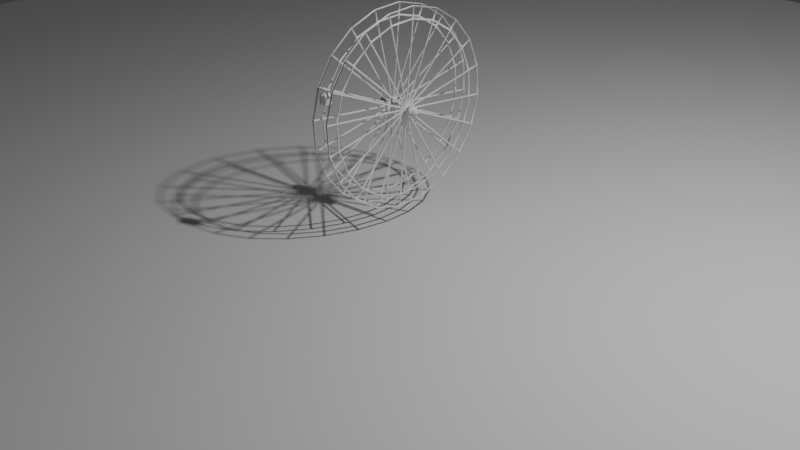 # Source: ruedaF.blend  (saved by Blender 4.1.24; exported with 4.5.12 LTS)
import bpy
from mathutils import Matrix  # noqa: F401  (used for matrix-valued properties, if any)

bpy.ops.wm.read_factory_settings(use_empty=True)
scene = bpy.context.scene
scene.name = 'Scene'

# ---- collections
col_collection = bpy.data.collections.new('Collection'); scene.collection.children.link(col_collection)

# ---- world
world_world = bpy.data.worlds.new('World'); scene.world = world_world
world_world.use_nodes = True; world_world.node_tree.nodes.clear()
_N = world_world.node_tree.nodes; _L = world_world.node_tree.links
n0 = _N.new('ShaderNodeOutputWorld'); n0.name = 'World Output'; n0.location = (300, 300)
n1 = _N.new('ShaderNodeBackground'); n1.name = 'Background'; n1.location = (10, 300)
n1.inputs[0].default_value = (0.05088, 0.05088, 0.05088, 1.0)
_L.new(n1.outputs[0], n0.inputs[0])
n0.is_active_output = True
world_world.color = (0.05088, 0.05088, 0.05088)
world_world.use_sun_shadow = False
world_world.sun_shadow_jitter_overblur = 0.0

# ---- cameras
cam_camera = bpy.data.cameras.new('Camera')
cam_camera.clip_end = 100.0
cam_camera.ortho_scale = 7.314

# ---- lights
light_light = bpy.data.lights.new('Light', 'POINT')
light_light.transmission_factor = 0.0
light_light.energy = 1000.0
light_light.shadow_soft_size = 0.1
light_light.shadow_maximum_resolution = 0.006
light_light.use_absolute_resolution = True

# ---- meshes
me_circle = bpy.data.meshes.new('Circle')
me_circle.from_pydata([(-0.01, 1.0, -7.55e-10), (0.01, 1.0, 7.55e-10), (-0.01, 0.9511, 0.309), (0.01, 0.9511, 0.309), (-0.01, 0.809, 0.5878), (0.01, 0.809, 0.5878), (-0.01, 0.5878, 0.809), (0.01, 0.5878, 0.809), (-0.01, 0.309, 0.9511), (0.01, 0.309, 0.9511), (-0.01, 0.0, 1.0), (0.01, 0.0, 1.0), (-0.01, -0.309, 0.9511), (0.01, -0.309, 0.9511), (-0.01, -0.5878, 0.809), (0.01, -0.5878, 0.809), (-0.01, -0.809, 0.5878), (0.01, -0.809, 0.5878), (-0.01, -0.9511, 0.309), (0.01, -0.9511, 0.309), (-0.01, -1.0, -7.55e-10), (0.01, -1.0, 7.55e-10), (-0.01, -0.9511, -0.309), (0.01, -0.9511, -0.309), (-0.01, -0.809, -0.5878), (0.01, -0.809, -0.5878), (-0.01, -0.5878, -0.809), (0.01, -0.5878, -0.809), (-0.01, -0.309, -0.9511), (0.01, -0.309, -0.9511), (-0.01, 0.0, -1.0), (0.01, 0.0, -1.0), (-0.01, 0.309, -0.9511), (0.01, 0.309, -0.9511), (-0.01, 0.5878, -0.809), (0.01, 0.5878, -0.809), (-0.01, 0.809, -0.5878), (0.01, 0.809, -0.5878), (-0.01, 0.9511, -0.309), (0.01, 0.9511, -0.309), (-0.01, 0.03599, 0.0117), (0.01, 0.03599, 0.0117), (-0.01, 0.03785, -7.55e-10), (0.01, 0.03785, 7.55e-10), (-0.01, 0.03062, 0.02225), (0.01, 0.03062, 0.02225), (-0.01, 0.02225, 0.03062), (0.01, 0.02225, 0.03062), (-0.01, 0.0117, 0.03599), (0.01, 0.0117, 0.03599), (-0.01, 0.0, 0.03785), (0.01, 0.0, 0.03785), (-0.01, -0.0117, 0.03599), (0.01, -0.0117, 0.03599), (-0.01, -0.02225, 0.03062), (0.01, -0.02225, 0.03062), (-0.01, -0.03062, 0.02225), (0.01, -0.03062, 0.02225), (-0.01, -0.03599, 0.0117), (0.01, -0.03599, 0.0117), (-0.01, -0.03785, -7.55e-10), (0.01, -0.03785, 7.55e-10), (-0.01, -0.03599, -0.0117), (0.01, -0.03599, -0.0117), (-0.01, -0.03062, -0.02225), (0.01, -0.03062, -0.02225), (-0.01, -0.02225, -0.03062), (0.01, -0.02225, -0.03062), (-0.01, -0.0117, -0.03599), (0.01, -0.0117, -0.03599), (-0.01, 0.0, -0.03785), (0.01, 0.0, -0.03785), (-0.01, 0.0117, -0.03599), (0.01, 0.0117, -0.03599), (-0.01, 0.02225, -0.03062), (0.01, 0.02225, -0.03062), (-0.01, 0.03062, -0.02225), (0.01, 0.03062, -0.02225), (-0.01, 0.03599, -0.0117), (0.01, 0.03599, -0.0117), (-0.01, 0.8338, 0.2709), (0.01, 0.8338, 0.2709), (-0.01, 0.8767, -7.55e-10), (0.01, 0.8767, 7.55e-10), (-0.01, 0.7093, 0.5153), (0.01, 0.7093, 0.5153), (-0.01, 0.5153, 0.7093), (0.01, 0.5153, 0.7093), (-0.01, 0.2709, 0.8338), (0.01, 0.2709, 0.8338), (-0.01, 0.0, 0.8767), (0.01, 0.0, 0.8767), (-0.01, -0.2709, 0.8338), (0.01, -0.2709, 0.8338), (-0.01, -0.5153, 0.7093), (0.01, -0.5153, 0.7093), (-0.01, -0.7093, 0.5153), (0.01, -0.7093, 0.5153), (-0.01, -0.8338, 0.2709), (0.01, -0.8338, 0.2709), (-0.01, -0.8767, -7.55e-10), (0.01, -0.8767, 7.55e-10), (-0.01, -0.8338, -0.2709), (0.01, -0.8338, -0.2709), (-0.01, -0.7093, -0.5153), (0.01, -0.7093, -0.5153), (-0.01, -0.5153, -0.7093), (0.01, -0.5153, -0.7093), (-0.01, -0.2709, -0.8338), (0.01, -0.2709, -0.8338), (-0.01, 0.0, -0.8767), (0.01, 0.0, -0.8767), (-0.01, 0.2709, -0.8338), (0.01, 0.2709, -0.8338), (-0.01, 0.5153, -0.7093), (0.01, 0.5153, -0.7093), (-0.01, 0.7093, -0.5153), (0.01, 0.7093, -0.5153), (-0.01, 0.8338, -0.2709), (0.01, 0.8338, -0.2709), (-6.468e-10, 0.02636, 0.008567), (-1.23e-09, 0.02243, 0.01629), (-1.693e-09, 0.01629, 0.02243), (-1.99e-09, 0.008567, 0.02636), (-2.093e-09, 0.0, 0.02772), (-1.99e-09, -0.008567, 0.02636), (-1.693e-09, -0.01629, 0.02243), (-1.23e-09, -0.02243, 0.01629), (-6.468e-10, -0.02636, 0.008567), (0.0, -0.02772, 0.0), (6.468e-10, -0.02636, -0.008567), (1.23e-09, -0.02243, -0.01629), (1.693e-09, -0.01629, -0.02243), (1.99e-09, -0.008567, -0.02636), (2.093e-09, 0.0, -0.02772), (1.99e-09, 0.008567, -0.02636), (1.693e-09, 0.01629, -0.02243), (1.23e-09, 0.02243, -0.01629), (6.468e-10, 0.02636, -0.008567), (0.0, 0.02772, 0.0), (-1.994e-08, 0.845, 0.2641), (-7.55e-10, 0.8853, 0.01), (-7.55e-10, 0.9883, 0.01), (-2.234e-08, 0.943, 0.2959), (-3.868e-08, 0.7221, 0.5123), (-2.137e-08, 0.8389, 0.2831), (-2.378e-08, 0.9368, 0.3149), (-4.325e-08, 0.8054, 0.5728), (-5.363e-08, 0.5284, 0.7103), (-3.99e-08, 0.7103, 0.5284), (-4.447e-08, 0.7937, 0.589), (-5.992e-08, 0.589, 0.7937), (-6.333e-08, 0.2831, 0.8389), (-5.452e-08, 0.5123, 0.7221), (-6.081e-08, 0.5728, 0.8054), (-7.073e-08, 0.3149, 0.9368), (-6.684e-08, 0.01, 0.8853), (-6.38e-08, 0.2641, 0.845), (-7.12e-08, 0.2959, 0.943), (-7.461e-08, 0.01, 0.9883), (-6.38e-08, -0.2641, 0.845), (-6.684e-08, -0.01, 0.8853), (-7.461e-08, -0.01, 0.9883), (-7.12e-08, -0.2959, 0.943), (-5.452e-08, -0.5123, 0.7221), (-6.333e-08, -0.2831, 0.8389), (-7.073e-08, -0.3149, 0.9368), (-6.081e-08, -0.5728, 0.8054), (-3.99e-08, -0.7103, 0.5284), (-5.363e-08, -0.5284, 0.7103), (-5.992e-08, -0.589, 0.7937), (-4.447e-08, -0.7937, 0.589), (-2.137e-08, -0.8389, 0.2831), (-3.868e-08, -0.7221, 0.5123), (-4.325e-08, -0.8054, 0.5728), (-2.378e-08, -0.9368, 0.3149), (-7.55e-10, -0.8853, 0.01), (-1.994e-08, -0.845, 0.2641), (-2.234e-08, -0.943, 0.2959), (-7.55e-10, -0.9883, 0.01), (1.994e-08, -0.845, -0.2641), (7.55e-10, -0.8853, -0.01), (7.55e-10, -0.9883, -0.01), (2.234e-08, -0.943, -0.2959), (3.868e-08, -0.7221, -0.5123), (2.137e-08, -0.8389, -0.2831), (2.378e-08, -0.9368, -0.3149), (4.325e-08, -0.8054, -0.5728), (5.363e-08, -0.5284, -0.7103), (3.99e-08, -0.7103, -0.5284), (4.447e-08, -0.7937, -0.589), (5.992e-08, -0.589, -0.7937), (6.333e-08, -0.2831, -0.8389), (5.452e-08, -0.5123, -0.7221), (6.081e-08, -0.5728, -0.8054), (7.073e-08, -0.3149, -0.9368), (6.684e-08, -0.01, -0.8853), (6.38e-08, -0.2641, -0.845), (7.12e-08, -0.2959, -0.943), (7.461e-08, -0.01, -0.9883), (6.38e-08, 0.2641, -0.845), (6.684e-08, 0.01, -0.8853), (7.461e-08, 0.01, -0.9883), (7.12e-08, 0.2959, -0.943), (5.452e-08, 0.5123, -0.7221), (6.333e-08, 0.2831, -0.8389), (7.073e-08, 0.3149, -0.9368), (6.081e-08, 0.5728, -0.8054), (3.99e-08, 0.7103, -0.5284), (5.363e-08, 0.5284, -0.7103), (5.992e-08, 0.589, -0.7937), (4.447e-08, 0.7937, -0.589), (2.137e-08, 0.8389, -0.2831), (3.868e-08, 0.7221, -0.5123), (4.325e-08, 0.8054, -0.5728), (2.378e-08, 0.9368, -0.3149), (7.55e-10, 0.8853, -0.01), (1.994e-08, 0.845, -0.2641), (2.234e-08, 0.943, -0.2959), (7.55e-10, 0.9883, -0.01), (-3.642e-10, 0.04721, 0.004824), (-7.55e-10, 0.04639, 0.01), (-7.55e-10, 0.865, 0.01), (-1.946e-08, 0.8258, 0.2578), (-1.448e-09, 0.04341, 0.01918), (-1.8e-09, 0.04103, 0.02385), (-2.09e-08, 0.8196, 0.2768), (-3.778e-08, 0.7057, 0.5004), (-2.39e-09, 0.03536, 0.03165), (-2.669e-09, 0.03165, 0.03536), (-3.9e-08, 0.694, 0.5165), (-5.239e-08, 0.5165, 0.694), (-3.097e-09, 0.02385, 0.04103), (-3.277e-09, 0.01918, 0.04341), (-5.328e-08, 0.5004, 0.7057), (-6.188e-08, 0.2768, 0.8196), (-3.502e-09, 0.01, 0.04639), (-3.564e-09, 0.004824, 0.04721), (-6.235e-08, 0.2578, 0.8258), (-6.531e-08, 0.01, 0.865), (-3.564e-09, -0.004824, 0.04721), (-3.502e-09, -0.01, 0.04639), (-6.531e-08, -0.01, 0.865), (-6.235e-08, -0.2578, 0.8258), (-3.277e-09, -0.01918, 0.04341), (-3.097e-09, -0.02385, 0.04103), (-6.188e-08, -0.2768, 0.8196), (-5.328e-08, -0.5004, 0.7057), (-2.669e-09, -0.03165, 0.03536), (-2.39e-09, -0.03536, 0.03165), (-5.239e-08, -0.5165, 0.694), (-3.9e-08, -0.694, 0.5165), (-1.8e-09, -0.04103, 0.02385), (-1.448e-09, -0.04341, 0.01918), (-3.778e-08, -0.7057, 0.5004), (-2.09e-08, -0.8196, 0.2768), (-7.55e-10, -0.04639, 0.01), (-3.642e-10, -0.04721, 0.004824), (-1.946e-08, -0.8258, 0.2578), (-7.55e-10, -0.865, 0.01), (3.642e-10, -0.04721, -0.004824), (7.55e-10, -0.04639, -0.01), (7.55e-10, -0.865, -0.01), (1.946e-08, -0.8258, -0.2578), (1.448e-09, -0.04341, -0.01918), (1.8e-09, -0.04103, -0.02385), (2.09e-08, -0.8196, -0.2768), (3.778e-08, -0.7057, -0.5004), (2.39e-09, -0.03536, -0.03165), (2.669e-09, -0.03165, -0.03536), (3.9e-08, -0.694, -0.5165), (5.239e-08, -0.5165, -0.694), (3.097e-09, -0.02385, -0.04103), (3.277e-09, -0.01918, -0.04341), (5.328e-08, -0.5004, -0.7057), (6.188e-08, -0.2768, -0.8196), (3.502e-09, -0.01, -0.04639), (3.564e-09, -0.004824, -0.04721), (6.235e-08, -0.2578, -0.8258), (6.531e-08, -0.01, -0.865), (3.564e-09, 0.004824, -0.04721), (3.502e-09, 0.01, -0.04639), (6.531e-08, 0.01, -0.865), (6.235e-08, 0.2578, -0.8258), (3.277e-09, 0.01918, -0.04341), (3.097e-09, 0.02385, -0.04103), (6.188e-08, 0.2768, -0.8196), (5.328e-08, 0.5004, -0.7057), (2.669e-09, 0.03165, -0.03536), (2.39e-09, 0.03536, -0.03165), (5.239e-08, 0.5165, -0.694), (3.9e-08, 0.694, -0.5165), (1.8e-09, 0.04103, -0.02385), (1.448e-09, 0.04341, -0.01918), (3.778e-08, 0.7057, -0.5004), (2.09e-08, 0.8196, -0.2768), (7.55e-10, 0.04639, -0.01), (3.642e-10, 0.04721, -0.004824), (1.946e-08, 0.8258, -0.2578), (7.55e-10, 0.865, -0.01), (-0.1994, 1.0, -7.55e-10), (-0.1794, 1.0, 7.55e-10), (-0.1994, 0.9511, 0.309), (-0.1794, 0.9511, 0.309), (-0.1994, 0.809, 0.5878), (-0.1794, 0.809, 0.5878), (-0.1994, 0.5878, 0.809), (-0.1794, 0.5878, 0.809), (-0.1994, 0.309, 0.9511), (-0.1794, 0.309, 0.9511), (-0.1994, 0.0, 1.0), (-0.1794, 0.0, 1.0), (-0.1994, -0.309, 0.9511), (-0.1794, -0.309, 0.9511), (-0.1994, -0.5878, 0.809), (-0.1794, -0.5878, 0.809), (-0.1994, -0.809, 0.5878), (-0.1794, -0.809, 0.5878), (-0.1994, -0.9511, 0.309), (-0.1794, -0.9511, 0.309), (-0.1994, -1.0, -7.55e-10), (-0.1794, -1.0, 7.55e-10), (-0.1994, -0.9511, -0.309), (-0.1794, -0.9511, -0.309), (-0.1994, -0.809, -0.5878), (-0.1794, -0.809, -0.5878), (-0.1994, -0.5878, -0.809), (-0.1794, -0.5878, -0.809), (-0.1994, -0.309, -0.9511), (-0.1794, -0.309, -0.9511), (-0.1994, 0.0, -1.0), (-0.1794, 0.0, -1.0), (-0.1994, 0.309, -0.9511), (-0.1794, 0.309, -0.9511), (-0.1994, 0.5878, -0.809), (-0.1794, 0.5878, -0.809), (-0.1994, 0.809, -0.5878), (-0.1794, 0.809, -0.5878), (-0.1994, 0.9511, -0.309), (-0.1794, 0.9511, -0.309), (-0.1994, 0.03599, 0.0117), (-0.1794, 0.03599, 0.0117), (-0.1994, 0.03785, -7.55e-10), (-0.1794, 0.03785, 7.55e-10), (-0.1994, 0.03062, 0.02225), (-0.1794, 0.03062, 0.02225), (-0.1994, 0.02225, 0.03062), (-0.1794, 0.02225, 0.03062), (-0.1994, 0.0117, 0.03599), (-0.1794, 0.0117, 0.03599), (-0.1994, 0.0, 0.03785), (-0.1794, 0.0, 0.03785), (-0.1994, -0.0117, 0.03599), (-0.1794, -0.0117, 0.03599), (-0.1994, -0.02225, 0.03062), (-0.1794, -0.02225, 0.03062), (-0.1994, -0.03062, 0.02225), (-0.1794, -0.03062, 0.02225), (-0.1994, -0.03599, 0.0117), (-0.1794, -0.03599, 0.0117), (-0.1994, -0.03785, -7.55e-10), (-0.1794, -0.03785, 7.55e-10), (-0.1994, -0.03599, -0.0117), (-0.1794, -0.03599, -0.0117), (-0.1994, -0.03062, -0.02225), (-0.1794, -0.03062, -0.02225), (-0.1994, -0.02225, -0.03062), (-0.1794, -0.02225, -0.03062), (-0.1994, -0.0117, -0.03599), (-0.1794, -0.0117, -0.03599), (-0.1994, 0.0, -0.03785), (-0.1794, 0.0, -0.03785), (-0.1994, 0.0117, -0.03599), (-0.1794, 0.0117, -0.03599), (-0.1994, 0.02225, -0.03062), (-0.1794, 0.02225, -0.03062), (-0.1994, 0.03062, -0.02225), (-0.1794, 0.03062, -0.02225), (-0.1994, 0.03599, -0.0117), (-0.1794, 0.03599, -0.0117), (-0.1994, 0.8338, 0.2709), (-0.1794, 0.8338, 0.2709), (-0.1994, 0.8767, -7.55e-10), (-0.1794, 0.8767, 7.55e-10), (-0.1994, 0.7093, 0.5153), (-0.1794, 0.7093, 0.5153), (-0.1994, 0.5153, 0.7093), (-0.1794, 0.5153, 0.7093), (-0.1994, 0.2709, 0.8338), (-0.1794, 0.2709, 0.8338), (-0.1994, 0.0, 0.8767), (-0.1794, 0.0, 0.8767), (-0.1994, -0.2709, 0.8338), (-0.1794, -0.2709, 0.8338), (-0.1994, -0.5153, 0.7093), (-0.1794, -0.5153, 0.7093), (-0.1994, -0.7093, 0.5153), (-0.1794, -0.7093, 0.5153), (-0.1994, -0.8338, 0.2709), (-0.1794, -0.8338, 0.2709), (-0.1994, -0.8767, -7.55e-10), (-0.1794, -0.8767, 7.55e-10), (-0.1994, -0.8338, -0.2709), (-0.1794, -0.8338, -0.2709), (-0.1994, -0.7093, -0.5153), (-0.1794, -0.7093, -0.5153), (-0.1994, -0.5153, -0.7093), (-0.1794, -0.5153, -0.7093), (-0.1994, -0.2709, -0.8338), (-0.1794, -0.2709, -0.8338), (-0.1994, 0.0, -0.8767), (-0.1794, 0.0, -0.8767), (-0.1994, 0.2709, -0.8338), (-0.1794, 0.2709, -0.8338), (-0.1994, 0.5153, -0.7093), (-0.1794, 0.5153, -0.7093), (-0.1994, 0.7093, -0.5153), (-0.1794, 0.7093, -0.5153), (-0.1994, 0.8338, -0.2709), (-0.1794, 0.8338, -0.2709), (-0.1894, 0.02636, 0.008567), (-0.1894, 0.02243, 0.01629), (-0.1894, 0.01629, 0.02243), (-0.1894, 0.008567, 0.02636), (-0.1894, 0.0, 0.02772), (-0.1894, -0.008567, 0.02636), (-0.1894, -0.01629, 0.02243), (-0.1894, -0.02243, 0.01629), (-0.1894, -0.02636, 0.008567), (-0.1894, -0.02772, 0.0), (-0.1894, -0.02636, -0.008567), (-0.1894, -0.02243, -0.01629), (-0.1894, -0.01629, -0.02243), (-0.1894, -0.008567, -0.02636), (-0.1894, 0.0, -0.02772), (-0.1894, 0.008567, -0.02636), (-0.1894, 0.01629, -0.02243), (-0.1894, 0.02243, -0.01629), (-0.1894, 0.02636, -0.008567), (-0.1894, 0.02772, 0.0), (-0.1894, 0.845, 0.2641), (-0.1894, 0.8853, 0.01), (-0.1894, 0.9883, 0.01), (-0.1894, 0.943, 0.2959), (-0.1894, 0.7221, 0.5123), (-0.1894, 0.8389, 0.2831), (-0.1894, 0.9368, 0.3149), (-0.1894, 0.8054, 0.5728), (-0.1894, 0.5284, 0.7103), (-0.1894, 0.7103, 0.5284), (-0.1894, 0.7937, 0.589), (-0.1894, 0.589, 0.7937), (-0.1894, 0.2831, 0.8389), (-0.1894, 0.5123, 0.7221), (-0.1894, 0.5728, 0.8054), (-0.1894, 0.3149, 0.9368), (-0.1894, 0.01, 0.8853), (-0.1894, 0.2641, 0.845), (-0.1894, 0.2959, 0.943), (-0.1894, 0.01, 0.9883), (-0.1894, -0.2641, 0.845), (-0.1894, -0.01, 0.8853), (-0.1894, -0.01, 0.9883), (-0.1894, -0.2959, 0.943), (-0.1894, -0.5123, 0.7221), (-0.1894, -0.2831, 0.8389), (-0.1894, -0.3149, 0.9368), (-0.1894, -0.5728, 0.8054), (-0.1894, -0.7103, 0.5284), (-0.1894, -0.5284, 0.7103), (-0.1894, -0.589, 0.7937), (-0.1894, -0.7937, 0.589), (-0.1894, -0.8389, 0.2831), (-0.1894, -0.7221, 0.5123), (-0.1894, -0.8054, 0.5728), (-0.1894, -0.9368, 0.3149), (-0.1894, -0.8853, 0.01), (-0.1894, -0.845, 0.2641), (-0.1894, -0.943, 0.2959), (-0.1894, -0.9883, 0.01), (-0.1894, -0.845, -0.2641), (-0.1894, -0.8853, -0.01), (-0.1894, -0.9883, -0.01), (-0.1894, -0.943, -0.2959), (-0.1894, -0.7221, -0.5123), (-0.1894, -0.8389, -0.2831), (-0.1894, -0.9368, -0.3149), (-0.1894, -0.8054, -0.5728), (-0.1894, -0.5284, -0.7103), (-0.1894, -0.7103, -0.5284), (-0.1894, -0.7937, -0.589), (-0.1894, -0.589, -0.7937), (-0.1894, -0.2831, -0.8389), (-0.1894, -0.5123, -0.7221), (-0.1894, -0.5728, -0.8054), (-0.1894, -0.3149, -0.9368), (-0.1894, -0.01, -0.8853), (-0.1894, -0.2641, -0.845), (-0.1894, -0.2959, -0.943), (-0.1894, -0.01, -0.9883), (-0.1894, 0.2641, -0.845), (-0.1894, 0.01, -0.8853), (-0.1894, 0.01, -0.9883), (-0.1894, 0.2959, -0.943), (-0.1894, 0.5123, -0.7221), (-0.1894, 0.2831, -0.8389), (-0.1894, 0.3149, -0.9368), (-0.1894, 0.5728, -0.8054), (-0.1894, 0.7103, -0.5284), (-0.1894, 0.5284, -0.7103), (-0.1894, 0.589, -0.7937), (-0.1894, 0.7937, -0.589), (-0.1894, 0.8389, -0.2831), (-0.1894, 0.7221, -0.5123), (-0.1894, 0.8054, -0.5728), (-0.1894, 0.9368, -0.3149), (-0.1894, 0.8853, -0.01), (-0.1894, 0.845, -0.2641), (-0.1894, 0.943, -0.2959), (-0.1894, 0.9883, -0.01), (-0.1894, 0.04721, 0.004824), (-0.1894, 0.04639, 0.01), (-0.1894, 0.865, 0.01), (-0.1894, 0.8258, 0.2578), (-0.1894, 0.04341, 0.01918), (-0.1894, 0.04103, 0.02385), (-0.1894, 0.8196, 0.2768), (-0.1894, 0.7057, 0.5004), (-0.1894, 0.03536, 0.03165), (-0.1894, 0.03165, 0.03536), (-0.1894, 0.694, 0.5165), (-0.1894, 0.5165, 0.694), (-0.1894, 0.02385, 0.04103), (-0.1894, 0.01918, 0.04341), (-0.1894, 0.5004, 0.7057), (-0.1894, 0.2768, 0.8196), (-0.1894, 0.01, 0.04639), (-0.1894, 0.004824, 0.04721), (-0.1894, 0.2578, 0.8258), (-0.1894, 0.01, 0.865), (-0.1894, -0.004824, 0.04721), (-0.1894, -0.01, 0.04639), (-0.1894, -0.01, 0.865), (-0.1894, -0.2578, 0.8258), (-0.1894, -0.01918, 0.04341), (-0.1894, -0.02385, 0.04103), (-0.1894, -0.2768, 0.8196), (-0.1894, -0.5004, 0.7057), (-0.1894, -0.03165, 0.03536), (-0.1894, -0.03536, 0.03165), (-0.1894, -0.5165, 0.694), (-0.1894, -0.694, 0.5165), (-0.1894, -0.04103, 0.02385), (-0.1894, -0.04341, 0.01918), (-0.1894, -0.7057, 0.5004), (-0.1894, -0.8196, 0.2768), (-0.1894, -0.04639, 0.01), (-0.1894, -0.04721, 0.004824), (-0.1894, -0.8258, 0.2578), (-0.1894, -0.865, 0.01), (-0.1894, -0.04721, -0.004824), (-0.1894, -0.04639, -0.01), (-0.1894, -0.865, -0.01), (-0.1894, -0.8258, -0.2578), (-0.1894, -0.04341, -0.01918), (-0.1894, -0.04103, -0.02385), (-0.1894, -0.8196, -0.2768), (-0.1894, -0.7057, -0.5004), (-0.1894, -0.03536, -0.03165), (-0.1894, -0.03165, -0.03536), (-0.1894, -0.694, -0.5165), (-0.1894, -0.5165, -0.694), (-0.1894, -0.02385, -0.04103), (-0.1894, -0.01918, -0.04341), (-0.1894, -0.5004, -0.7057), (-0.1894, -0.2768, -0.8196), (-0.1894, -0.01, -0.04639), (-0.1894, -0.004824, -0.04721), (-0.1894, -0.2578, -0.8258), (-0.1894, -0.01, -0.865), (-0.1894, 0.004824, -0.04721), (-0.1894, 0.01, -0.04639), (-0.1894, 0.01, -0.865), (-0.1894, 0.2578, -0.8258), (-0.1894, 0.01918, -0.04341), (-0.1894, 0.02385, -0.04103), (-0.1894, 0.2768, -0.8196), (-0.1894, 0.5004, -0.7057), (-0.1894, 0.03165, -0.03536), (-0.1894, 0.03536, -0.03165), (-0.1894, 0.5165, -0.694), (-0.1894, 0.694, -0.5165), (-0.1894, 0.04103, -0.02385), (-0.1894, 0.04341, -0.01918), (-0.1894, 0.7057, -0.5004), (-0.1894, 0.8196, -0.2768), (-0.1894, 0.04639, -0.01), (-0.1894, 0.04721, -0.004824), (-0.1894, 0.8258, -0.2578), (-0.1894, 0.865, -0.01), (0.1394, -0.03287, 2.481e-09), (-0.3424, -0.03287, -2.481e-09), (0.1394, -0.03037, 0.01258), (-0.3424, -0.03037, 0.01258), (0.1394, -0.02324, 0.02324), (-0.3424, -0.02324, 0.02324), (0.1394, -0.01258, 0.03037), (-0.3424, -0.01258, 0.03037), (0.1394, 0.0, 0.03287), (-0.3424, 0.0, 0.03287), (0.1394, 0.01258, 0.03037), (-0.3424, 0.01258, 0.03037), (0.1394, 0.02324, 0.02324), (-0.3424, 0.02324, 0.02324), (0.1394, 0.03037, 0.01258), (-0.3424, 0.03037, 0.01258), (0.1394, 0.03287, 2.481e-09), (-0.3424, 0.03287, -2.481e-09), (0.1394, 0.03037, -0.01258), (-0.3424, 0.03037, -0.01258), (0.1394, 0.02324, -0.02324), (-0.3424, 0.02324, -0.02324), (0.1394, 0.01258, -0.03037), (-0.3424, 0.01258, -0.03037), (0.1394, 0.0, -0.03287), (-0.3424, 0.0, -0.03287), (0.1394, -0.01258, -0.03037), (-0.3424, -0.01258, -0.03037), (0.1394, -0.02324, -0.02324), (-0.3424, -0.02324, -0.02324), (0.1394, -0.03037, -0.01258), (-0.3424, -0.03037, -0.01258), (-0.2939, 0.05155, -3.892e-09), (-0.2431, 0.05155, 3.892e-09), (-0.2939, 0.04762, -0.01973), (-0.2431, 0.04762, -0.01973), (-0.2939, 0.03645, -0.03645), (-0.2431, 0.03645, -0.03645), (-0.2939, 0.01973, -0.04762), (-0.2431, 0.01973, -0.04762), (-0.2939, 0.0, -0.05155), (-0.2431, 0.0, -0.05155), (-0.2939, -0.01973, -0.04762), (-0.2431, -0.01973, -0.04762), (-0.2939, -0.03645, -0.03645), (-0.2431, -0.03645, -0.03645), (-0.2939, -0.04762, -0.01973), (-0.2431, -0.04762, -0.01973), (-0.2939, -0.05155, -3.892e-09), (-0.2431, -0.05155, 3.892e-09), (-0.2939, -0.04762, 0.01973), (-0.2431, -0.04762, 0.01973), (-0.2939, -0.03645, 0.03645), (-0.2431, -0.03645, 0.03645), (-0.2939, -0.01973, 0.04762), (-0.2431, -0.01973, 0.04762), (-0.2939, 0.0, 0.05155), (-0.2431, 0.0, 0.05155), (-0.2939, 0.01973, 0.04762), (-0.2431, 0.01973, 0.04762), (-0.2939, 0.03645, 0.03645), (-0.2431, 0.03645, 0.03645), (-0.2939, 0.04762, 0.01973), (-0.2431, 0.04762, 0.01973), (0.04942, 0.05155, -3.892e-09), (0.1002, 0.05155, 3.892e-09), (0.04942, 0.04762, -0.01973), (0.1002, 0.04762, -0.01973), (0.04942, 0.03645, -0.03645), (0.1002, 0.03645, -0.03645), (0.04942, 0.01973, -0.04762), (0.1002, 0.01973, -0.04762), (0.04942, 0.0, -0.05155), (0.1002, 0.0, -0.05155), (0.04942, -0.01973, -0.04762), (0.1002, -0.01973, -0.04762), (0.04942, -0.03645, -0.03645), (0.1002, -0.03645, -0.03645), (0.04942, -0.04762, -0.01973), (0.1002, -0.04762, -0.01973), (0.04942, -0.05155, -3.892e-09), (0.1002, -0.05155, 3.892e-09), (0.04942, -0.04762, 0.01973), (0.1002, -0.04762, 0.01973), (0.04942, -0.03645, 0.03645), (0.1002, -0.03645, 0.03645), (0.04942, -0.01973, 0.04762), (0.1002, -0.01973, 0.04762), (0.04942, 0.0, 0.05155), (0.1002, 0.0, 0.05155), (0.04942, 0.01973, 0.04762), (0.1002, 0.01973, 0.04762), (0.04942, 0.03645, 0.03645), (0.1002, 0.03645, 0.03645), (0.04942, 0.04762, 0.01973), (0.1002, 0.04762, 0.01973)], [], [(120, 121, 44, 40), (121, 120, 41, 45), (121, 122, 46, 44), (122, 121, 45, 47), (122, 123, 48, 46), (123, 122, 47, 49), (123, 124, 50, 48), (124, 123, 49, 51), (124, 125, 52, 50), (125, 124, 51, 53), (125, 126, 54, 52), (126, 125, 53, 55), (126, 127, 56, 54), (127, 126, 55, 57), (127, 128, 58, 56), (128, 127, 57, 59), (128, 129, 60, 58), (129, 128, 59, 61), (129, 130, 62, 60), (130, 129, 61, 63), (130, 131, 64, 62), (131, 130, 63, 65), (131, 132, 66, 64), (132, 131, 65, 67), (132, 133, 68, 66), (133, 132, 67, 69), (133, 134, 70, 68), (134, 133, 69, 71), (134, 135, 72, 70), (135, 134, 71, 73), (135, 136, 74, 72), (136, 135, 73, 75), (136, 137, 76, 74), (137, 136, 75, 77), (137, 138, 78, 76), (138, 137, 77, 79), (138, 139, 42, 78), (139, 138, 79, 43), (139, 120, 40, 42), (120, 139, 43, 41), (140, 141, 82, 80), (141, 140, 81, 83), (141, 142, 0, 82), (142, 141, 83, 1), (142, 143, 2, 0), (143, 142, 1, 3), (143, 140, 80, 2), (140, 143, 3, 81), (144, 145, 80, 84), (145, 144, 85, 81), (145, 146, 2, 80), (146, 145, 81, 3), (146, 147, 4, 2), (147, 146, 3, 5), (147, 144, 84, 4), (144, 147, 5, 85), (148, 149, 84, 86), (149, 148, 87, 85), (149, 150, 4, 84), (150, 149, 85, 5), (150, 151, 6, 4), (151, 150, 5, 7), (151, 148, 86, 6), (148, 151, 7, 87), (152, 153, 86, 88), (153, 152, 89, 87), (153, 154, 6, 86), (154, 153, 87, 7), (154, 155, 8, 6), (155, 154, 7, 9), (155, 152, 88, 8), (152, 155, 9, 89), (156, 157, 88, 90), (157, 156, 91, 89), (157, 158, 8, 88), (158, 157, 89, 9), (158, 159, 10, 8), (159, 158, 9, 11), (159, 156, 90, 10), (156, 159, 11, 91), (160, 161, 90, 92), (161, 160, 93, 91), (161, 162, 10, 90), (162, 161, 91, 11), (162, 163, 12, 10), (163, 162, 11, 13), (163, 160, 92, 12), (160, 163, 13, 93), (164, 165, 92, 94), (165, 164, 95, 93), (165, 166, 12, 92), (166, 165, 93, 13), (166, 167, 14, 12), (167, 166, 13, 15), (167, 164, 94, 14), (164, 167, 15, 95), (168, 169, 94, 96), (169, 168, 97, 95), (169, 170, 14, 94), (170, 169, 95, 15), (170, 171, 16, 14), (171, 170, 15, 17), (171, 168, 96, 16), (168, 171, 17, 97), (172, 173, 96, 98), (173, 172, 99, 97), (173, 174, 16, 96), (174, 173, 97, 17), (174, 175, 18, 16), (175, 174, 17, 19), (175, 172, 98, 18), (172, 175, 19, 99), (176, 177, 98, 100), (177, 176, 101, 99), (177, 178, 18, 98), (178, 177, 99, 19), (178, 179, 20, 18), (179, 178, 19, 21), (179, 176, 100, 20), (176, 179, 21, 101), (180, 181, 100, 102), (181, 180, 103, 101), (181, 182, 20, 100), (182, 181, 101, 21), (182, 183, 22, 20), (183, 182, 21, 23), (183, 180, 102, 22), (180, 183, 23, 103), (184, 185, 102, 104), (185, 184, 105, 103), (185, 186, 22, 102), (186, 185, 103, 23), (186, 187, 24, 22), (187, 186, 23, 25), (187, 184, 104, 24), (184, 187, 25, 105), (188, 189, 104, 106), (189, 188, 107, 105), (189, 190, 24, 104), (190, 189, 105, 25), (190, 191, 26, 24), (191, 190, 25, 27), (191, 188, 106, 26), (188, 191, 27, 107), (192, 193, 106, 108), (193, 192, 109, 107), (193, 194, 26, 106), (194, 193, 107, 27), (194, 195, 28, 26), (195, 194, 27, 29), (195, 192, 108, 28), (192, 195, 29, 109), (196, 197, 108, 110), (197, 196, 111, 109), (197, 198, 28, 108), (198, 197, 109, 29), (198, 199, 30, 28), (199, 198, 29, 31), (199, 196, 110, 30), (196, 199, 31, 111), (200, 201, 110, 112), (201, 200, 113, 111), (201, 202, 30, 110), (202, 201, 111, 31), (202, 203, 32, 30), (203, 202, 31, 33), (203, 200, 112, 32), (200, 203, 33, 113), (204, 205, 112, 114), (205, 204, 115, 113), (205, 206, 32, 112), (206, 205, 113, 33), (206, 207, 34, 32), (207, 206, 33, 35), (207, 204, 114, 34), (204, 207, 35, 115), (208, 209, 114, 116), (209, 208, 117, 115), (209, 210, 34, 114), (210, 209, 115, 35), (210, 211, 36, 34), (211, 210, 35, 37), (211, 208, 116, 36), (208, 211, 37, 117), (212, 213, 116, 118), (213, 212, 119, 117), (213, 214, 36, 116), (214, 213, 117, 37), (214, 215, 38, 36), (215, 214, 37, 39), (215, 212, 118, 38), (212, 215, 39, 119), (216, 217, 118, 82), (217, 216, 83, 119), (217, 218, 38, 118), (218, 217, 119, 39), (218, 219, 0, 38), (219, 218, 39, 1), (219, 216, 82, 0), (216, 219, 1, 83), (220, 221, 42, 40), (221, 220, 41, 43), (221, 222, 82, 42), (222, 221, 43, 83), (222, 223, 80, 82), (223, 222, 83, 81), (223, 220, 40, 80), (220, 223, 81, 41), (224, 225, 40, 44), (225, 224, 45, 41), (225, 226, 80, 40), (226, 225, 41, 81), (226, 227, 84, 80), (227, 226, 81, 85), (227, 224, 44, 84), (224, 227, 85, 45), (228, 229, 44, 46), (229, 228, 47, 45), (229, 230, 84, 44), (230, 229, 45, 85), (230, 231, 86, 84), (231, 230, 85, 87), (231, 228, 46, 86), (228, 231, 87, 47), (232, 233, 46, 48), (233, 232, 49, 47), (233, 234, 86, 46), (234, 233, 47, 87), (234, 235, 88, 86), (235, 234, 87, 89), (235, 232, 48, 88), (232, 235, 89, 49), (236, 237, 48, 50), (237, 236, 51, 49), (237, 238, 88, 48), (238, 237, 49, 89), (238, 239, 90, 88), (239, 238, 89, 91), (239, 236, 50, 90), (236, 239, 91, 51), (240, 241, 50, 52), (241, 240, 53, 51), (241, 242, 90, 50), (242, 241, 51, 91), (242, 243, 92, 90), (243, 242, 91, 93), (243, 240, 52, 92), (240, 243, 93, 53), (244, 245, 52, 54), (245, 244, 55, 53), (245, 246, 92, 52), (246, 245, 53, 93), (246, 247, 94, 92), (247, 246, 93, 95), (247, 244, 54, 94), (244, 247, 95, 55), (248, 249, 54, 56), (249, 248, 57, 55), (249, 250, 94, 54), (250, 249, 55, 95), (250, 251, 96, 94), (251, 250, 95, 97), (251, 248, 56, 96), (248, 251, 97, 57), (252, 253, 56, 58), (253, 252, 59, 57), (253, 254, 96, 56), (254, 253, 57, 97), (254, 255, 98, 96), (255, 254, 97, 99), (255, 252, 58, 98), (252, 255, 99, 59), (256, 257, 58, 60), (257, 256, 61, 59), (257, 258, 98, 58), (258, 257, 59, 99), (258, 259, 100, 98), (259, 258, 99, 101), (259, 256, 60, 100), (256, 259, 101, 61), (260, 261, 60, 62), (261, 260, 63, 61), (261, 262, 100, 60), (262, 261, 61, 101), (262, 263, 102, 100), (263, 262, 101, 103), (263, 260, 62, 102), (260, 263, 103, 63), (264, 265, 62, 64), (265, 264, 65, 63), (265, 266, 102, 62), (266, 265, 63, 103), (266, 267, 104, 102), (267, 266, 103, 105), (267, 264, 64, 104), (264, 267, 105, 65), (268, 269, 64, 66), (269, 268, 67, 65), (269, 270, 104, 64), (270, 269, 65, 105), (270, 271, 106, 104), (271, 270, 105, 107), (271, 268, 66, 106), (268, 271, 107, 67), (272, 273, 66, 68), (273, 272, 69, 67), (273, 274, 106, 66), (274, 273, 67, 107), (274, 275, 108, 106), (275, 274, 107, 109), (275, 272, 68, 108), (272, 275, 109, 69), (276, 277, 68, 70), (277, 276, 71, 69), (277, 278, 108, 68), (278, 277, 69, 109), (278, 279, 110, 108), (279, 278, 109, 111), (279, 276, 70, 110), (276, 279, 111, 71), (280, 281, 70, 72), (281, 280, 73, 71), (281, 282, 110, 70), (282, 281, 71, 111), (282, 283, 112, 110), (283, 282, 111, 113), (283, 280, 72, 112), (280, 283, 113, 73), (284, 285, 72, 74), (285, 284, 75, 73), (285, 286, 112, 72), (286, 285, 73, 113), (286, 287, 114, 112), (287, 286, 113, 115), (287, 284, 74, 114), (284, 287, 115, 75), (288, 289, 74, 76), (289, 288, 77, 75), (289, 290, 114, 74), (290, 289, 75, 115), (290, 291, 116, 114), (291, 290, 115, 117), (291, 288, 76, 116), (288, 291, 117, 77), (292, 293, 76, 78), (293, 292, 79, 77), (293, 294, 116, 76), (294, 293, 77, 117), (294, 295, 118, 116), (295, 294, 117, 119), (295, 292, 78, 118), (292, 295, 119, 79), (296, 297, 78, 42), (297, 296, 43, 79), (297, 298, 118, 78), (298, 297, 79, 119), (298, 299, 82, 118), (299, 298, 119, 83), (299, 296, 42, 82), (296, 299, 83, 43), (420, 421, 344, 340), (421, 420, 341, 345), (421, 422, 346, 344), (422, 421, 345, 347), (422, 423, 348, 346), (423, 422, 347, 349), (423, 424, 350, 348), (424, 423, 349, 351), (424, 425, 352, 350), (425, 424, 351, 353), (425, 426, 354, 352), (426, 425, 353, 355), (426, 427, 356, 354), (427, 426, 355, 357), (427, 428, 358, 356), (428, 427, 357, 359), (428, 429, 360, 358), (429, 428, 359, 361), (429, 430, 362, 360), (430, 429, 361, 363), (430, 431, 364, 362), (431, 430, 363, 365), (431, 432, 366, 364), (432, 431, 365, 367), (432, 433, 368, 366), (433, 432, 367, 369), (433, 434, 370, 368), (434, 433, 369, 371), (434, 435, 372, 370), (435, 434, 371, 373), (435, 436, 374, 372), (436, 435, 373, 375), (436, 437, 376, 374), (437, 436, 375, 377), (437, 438, 378, 376), (438, 437, 377, 379), (438, 439, 342, 378), (439, 438, 379, 343), (439, 420, 340, 342), (420, 439, 343, 341), (440, 441, 382, 380), (441, 440, 381, 383), (441, 442, 300, 382), (442, 441, 383, 301), (442, 443, 302, 300), (443, 442, 301, 303), (443, 440, 380, 302), (440, 443, 303, 381), (444, 445, 380, 384), (445, 444, 385, 381), (445, 446, 302, 380), (446, 445, 381, 303), (446, 447, 304, 302), (447, 446, 303, 305), (447, 444, 384, 304), (444, 447, 305, 385), (448, 449, 384, 386), (449, 448, 387, 385), (449, 450, 304, 384), (450, 449, 385, 305), (450, 451, 306, 304), (451, 450, 305, 307), (451, 448, 386, 306), (448, 451, 307, 387), (452, 453, 386, 388), (453, 452, 389, 387), (453, 454, 306, 386), (454, 453, 387, 307), (454, 455, 308, 306), (455, 454, 307, 309), (455, 452, 388, 308), (452, 455, 309, 389), (456, 457, 388, 390), (457, 456, 391, 389), (457, 458, 308, 388), (458, 457, 389, 309), (458, 459, 310, 308), (459, 458, 309, 311), (459, 456, 390, 310), (456, 459, 311, 391), (460, 461, 390, 392), (461, 460, 393, 391), (461, 462, 310, 390), (462, 461, 391, 311), (462, 463, 312, 310), (463, 462, 311, 313), (463, 460, 392, 312), (460, 463, 313, 393), (464, 465, 392, 394), (465, 464, 395, 393), (465, 466, 312, 392), (466, 465, 393, 313), (466, 467, 314, 312), (467, 466, 313, 315), (467, 464, 394, 314), (464, 467, 315, 395), (468, 469, 394, 396), (469, 468, 397, 395), (469, 470, 314, 394), (470, 469, 395, 315), (470, 471, 316, 314), (471, 470, 315, 317), (471, 468, 396, 316), (468, 471, 317, 397), (472, 473, 396, 398), (473, 472, 399, 397), (473, 474, 316, 396), (474, 473, 397, 317), (474, 475, 318, 316), (475, 474, 317, 319), (475, 472, 398, 318), (472, 475, 319, 399), (476, 477, 398, 400), (477, 476, 401, 399), (477, 478, 318, 398), (478, 477, 399, 319), (478, 479, 320, 318), (479, 478, 319, 321), (479, 476, 400, 320), (476, 479, 321, 401), (480, 481, 400, 402), (481, 480, 403, 401), (481, 482, 320, 400), (482, 481, 401, 321), (482, 483, 322, 320), (483, 482, 321, 323), (483, 480, 402, 322), (480, 483, 323, 403), (484, 485, 402, 404), (485, 484, 405, 403), (485, 486, 322, 402), (486, 485, 403, 323), (486, 487, 324, 322), (487, 486, 323, 325), (487, 484, 404, 324), (484, 487, 325, 405), (488, 489, 404, 406), (489, 488, 407, 405), (489, 490, 324, 404), (490, 489, 405, 325), (490, 491, 326, 324), (491, 490, 325, 327), (491, 488, 406, 326), (488, 491, 327, 407), (492, 493, 406, 408), (493, 492, 409, 407), (493, 494, 326, 406), (494, 493, 407, 327), (494, 495, 328, 326), (495, 494, 327, 329), (495, 492, 408, 328), (492, 495, 329, 409), (496, 497, 408, 410), (497, 496, 411, 409), (497, 498, 328, 408), (498, 497, 409, 329), (498, 499, 330, 328), (499, 498, 329, 331), (499, 496, 410, 330), (496, 499, 331, 411), (500, 501, 410, 412), (501, 500, 413, 411), (501, 502, 330, 410), (502, 501, 411, 331), (502, 503, 332, 330), (503, 502, 331, 333), (503, 500, 412, 332), (500, 503, 333, 413), (504, 505, 412, 414), (505, 504, 415, 413), (505, 506, 332, 412), (506, 505, 413, 333), (506, 507, 334, 332), (507, 506, 333, 335), (507, 504, 414, 334), (504, 507, 335, 415), (508, 509, 414, 416), (509, 508, 417, 415), (509, 510, 334, 414), (510, 509, 415, 335), (510, 511, 336, 334), (511, 510, 335, 337), (511, 508, 416, 336), (508, 511, 337, 417), (512, 513, 416, 418), (513, 512, 419, 417), (513, 514, 336, 416), (514, 513, 417, 337), (514, 515, 338, 336), (515, 514, 337, 339), (515, 512, 418, 338), (512, 515, 339, 419), (516, 517, 418, 382), (517, 516, 383, 419), (517, 518, 338, 418), (518, 517, 419, 339), (518, 519, 300, 338), (519, 518, 339, 301), (519, 516, 382, 300), (516, 519, 301, 383), (520, 521, 342, 340), (521, 520, 341, 343), (521, 522, 382, 342), (522, 521, 343, 383), (522, 523, 380, 382), (523, 522, 383, 381), (523, 520, 340, 380), (520, 523, 381, 341), (524, 525, 340, 344), (525, 524, 345, 341), (525, 526, 380, 340), (526, 525, 341, 381), (526, 527, 384, 380), (527, 526, 381, 385), (527, 524, 344, 384), (524, 527, 385, 345), (528, 529, 344, 346), (529, 528, 347, 345), (529, 530, 384, 344), (530, 529, 345, 385), (530, 531, 386, 384), (531, 530, 385, 387), (531, 528, 346, 386), (528, 531, 387, 347), (532, 533, 346, 348), (533, 532, 349, 347), (533, 534, 386, 346), (534, 533, 347, 387), (534, 535, 388, 386), (535, 534, 387, 389), (535, 532, 348, 388), (532, 535, 389, 349), (536, 537, 348, 350), (537, 536, 351, 349), (537, 538, 388, 348), (538, 537, 349, 389), (538, 539, 390, 388), (539, 538, 389, 391), (539, 536, 350, 390), (536, 539, 391, 351), (540, 541, 350, 352), (541, 540, 353, 351), (541, 542, 390, 350), (542, 541, 351, 391), (542, 543, 392, 390), (543, 542, 391, 393), (543, 540, 352, 392), (540, 543, 393, 353), (544, 545, 352, 354), (545, 544, 355, 353), (545, 546, 392, 352), (546, 545, 353, 393), (546, 547, 394, 392), (547, 546, 393, 395), (547, 544, 354, 394), (544, 547, 395, 355), (548, 549, 354, 356), (549, 548, 357, 355), (549, 550, 394, 354), (550, 549, 355, 395), (550, 551, 396, 394), (551, 550, 395, 397), (551, 548, 356, 396), (548, 551, 397, 357), (552, 553, 356, 358), (553, 552, 359, 357), (553, 554, 396, 356), (554, 553, 357, 397), (554, 555, 398, 396), (555, 554, 397, 399), (555, 552, 358, 398), (552, 555, 399, 359), (556, 557, 358, 360), (557, 556, 361, 359), (557, 558, 398, 358), (558, 557, 359, 399), (558, 559, 400, 398), (559, 558, 399, 401), (559, 556, 360, 400), (556, 559, 401, 361), (560, 561, 360, 362), (561, 560, 363, 361), (561, 562, 400, 360), (562, 561, 361, 401), (562, 563, 402, 400), (563, 562, 401, 403), (563, 560, 362, 402), (560, 563, 403, 363), (564, 565, 362, 364), (565, 564, 365, 363), (565, 566, 402, 362), (566, 565, 363, 403), (566, 567, 404, 402), (567, 566, 403, 405), (567, 564, 364, 404), (564, 567, 405, 365), (568, 569, 364, 366), (569, 568, 367, 365), (569, 570, 404, 364), (570, 569, 365, 405), (570, 571, 406, 404), (571, 570, 405, 407), (571, 568, 366, 406), (568, 571, 407, 367), (572, 573, 366, 368), (573, 572, 369, 367), (573, 574, 406, 366), (574, 573, 367, 407), (574, 575, 408, 406), (575, 574, 407, 409), (575, 572, 368, 408), (572, 575, 409, 369), (576, 577, 368, 370), (577, 576, 371, 369), (577, 578, 408, 368), (578, 577, 369, 409), (578, 579, 410, 408), (579, 578, 409, 411), (579, 576, 370, 410), (576, 579, 411, 371), (580, 581, 370, 372), (581, 580, 373, 371), (581, 582, 410, 370), (582, 581, 371, 411), (582, 583, 412, 410), (583, 582, 411, 413), (583, 580, 372, 412), (580, 583, 413, 373), (584, 585, 372, 374), (585, 584, 375, 373), (585, 586, 412, 372), (586, 585, 373, 413), (586, 587, 414, 412), (587, 586, 413, 415), (587, 584, 374, 414), (584, 587, 415, 375), (588, 589, 374, 376), (589, 588, 377, 375), (589, 590, 414, 374), (590, 589, 375, 415), (590, 591, 416, 414), (591, 590, 415, 417), (591, 588, 376, 416), (588, 591, 417, 377), (592, 593, 376, 378), (593, 592, 379, 377), (593, 594, 416, 376), (594, 593, 377, 417), (594, 595, 418, 416), (595, 594, 417, 419), (595, 592, 378, 418), (592, 595, 419, 379), (596, 597, 378, 342), (597, 596, 343, 379), (597, 598, 418, 378), (598, 597, 379, 419), (598, 599, 382, 418), (599, 598, 419, 383), (599, 596, 342, 382), (596, 599, 383, 343), (600, 601, 603, 602), (602, 603, 605, 604), (604, 605, 607, 606), (606, 607, 609, 608), (608, 609, 611, 610), (610, 611, 613, 612), (612, 613, 615, 614), (614, 615, 617, 616), (616, 617, 619, 618), (618, 619, 621, 620), (620, 621, 623, 622), (622, 623, 625, 624), (624, 625, 627, 626), (626, 627, 629, 628), (603, 601, 631, 629, 627, 625, 623, 621, 619, 617, 615, 613, 611, 609, 607, 605), (628, 629, 631, 630), (630, 631, 601, 600), (600, 602, 604, 606, 608, 610, 612, 614, 616, 618, 620, 622, 624, 626, 628, 630), (632, 633, 635, 634), (634, 635, 637, 636), (636, 637, 639, 638), (638, 639, 641, 640), (640, 641, 643, 642), (642, 643, 645, 644), (644, 645, 647, 646), (646, 647, 649, 648), (648, 649, 651, 650), (650, 651, 653, 652), (652, 653, 655, 654), (654, 655, 657, 656), (656, 657, 659, 658), (658, 659, 661, 660), (635, 633, 663, 661, 659, 657, 655, 653, 651, 649, 647, 645, 643, 641, 639, 637), (660, 661, 663, 662), (662, 663, 633, 632), (632, 634, 636, 638, 640, 642, 644, 646, 648, 650, 652, 654, 656, 658, 660, 662), (664, 665, 667, 666), (666, 667, 669, 668), (668, 669, 671, 670), (670, 671, 673, 672), (672, 673, 675, 674), (674, 675, 677, 676), (676, 677, 679, 678), (678, 679, 681, 680), (680, 681, 683, 682), (682, 683, 685, 684), (684, 685, 687, 686), (686, 687, 689, 688), (688, 689, 691, 690), (690, 691, 693, 692), (667, 665, 695, 693, 691, 689, 687, 685, 683, 681, 679, 677, 675, 673, 671, 669), (692, 693, 695, 694), (694, 695, 665, 664), (664, 666, 668, 670, 672, 674, 676, 678, 680, 682, 684, 686, 688, 690, 692, 694)])
me_circle.polygons.foreach_set('use_smooth', [True] * 774)
_uv = me_circle.uv_layers.new(name='UVMap')
_uv.uv.foreach_set('vector', [0.0, 0.0, 0.0, 0.0, 0.0, 0.0, 0.0, 0.0, 0.0, 0.0, 0.0, 0.0, 0.0, 0.0, 0.0, 0.0, 0.0, 0.0, 0.0, 0.0, 0.0, 0.0, 0.0, 0.0, 0.0, 0.0, 0.0, 0.0, 0.0, 0.0, 0.0, 0.0, 0.0, 0.0, 0.0, 0.0, 0.0, 0.0, 0.0, 0.0, 0.0, 0.0, 0.0, 0.0, 0.0, 0.0, 0.0, 0.0, 0.0, 0.0, 0.0, 0.0, 0.0, 0.0, 0.0, 0.0, 0.0, 0.0, 0.0, 0.0, 0.0, 0.0, 0.0, 0.0, 0.0, 0.0, 0.0, 0.0, 0.0, 0.0, 0.0, 0.0, 0.0, 0.0, 0.0, 0.0, 0.0, 0.0, 0.0, 0.0, 0.0, 0.0, 0.0, 0.0, 0.0, 0.0, 0.0, 0.0, 0.0, 0.0, 0.0, 0.0, 0.0, 0.0, 0.0, 0.0, 0.0, 0.0, 0.0, 0.0, 0.0, 0.0, 0.0, 0.0, 0.0, 0.0, 0.0, 0.0, 0.0, 0.0, 0.0, 0.0, 0.0, 0.0, 0.0, 0.0, 0.0, 0.0, 0.0, 0.0, 0.0, 0.0, 0.0, 0.0, 0.0, 0.0, 0.0, 0.0, 0.0, 0.0, 0.0, 0.0, 0.0, 0.0, 0.0, 0.0, 0.0, 0.0, 0.0, 0.0, 0.0, 0.0, 0.0, 0.0, 0.0, 0.0, 0.0, 0.0, 0.0, 0.0, 0.0, 0.0, 0.0, 0.0, 0.0, 0.0, 0.0, 0.0, 0.0, 0.0, 0.0, 0.0, 0.0, 0.0, 0.0, 0.0, 0.0, 0.0, 0.0, 0.0, 0.0, 0.0, 0.0, 0.0, 0.0, 0.0, 0.0, 0.0, 0.0, 0.0, 0.0, 0.0, 0.0, 0.0, 0.0, 0.0, 0.0, 0.0, 0.0, 0.0, 0.0, 0.0, 0.0, 0.0, 0.0, 0.0, 0.0, 0.0, 0.0, 0.0, 0.0, 0.0, 0.0, 0.0, 0.0, 0.0, 0.0, 0.0, 0.0, 0.0, 0.0, 0.0, 0.0, 0.0, 0.0, 0.0, 0.0, 0.0, 0.0, 0.0, 0.0, 0.0, 0.0, 0.0, 0.0, 0.0, 0.0, 0.0, 0.0, 0.0, 0.0, 0.0, 0.0, 0.0, 0.0, 0.0, 0.0, 0.0, 0.0, 0.0, 0.0, 0.0, 0.0, 0.0, 0.0, 0.0, 0.0, 0.0, 0.0, 0.0, 0.0, 0.0, 0.0, 0.0, 0.0, 0.0, 0.0, 0.0, 0.0, 0.0, 0.0, 0.0, 0.0, 0.0, 0.0, 0.0, 0.0, 0.0, 0.0, 0.0, 0.0, 0.0, 0.0, 0.0, 0.0, 0.0, 0.0, 0.0, 0.0, 0.0, 0.0, 0.0, 0.0, 0.0, 0.0, 0.0, 0.0, 0.0, 0.0, 0.0, 0.0, 0.0, 0.0, 0.0, 0.0, 0.0, 0.0, 0.0, 0.0, 0.0, 0.0, 0.0, 0.0, 0.0, 0.0, 0.0, 0.0, 0.0, 0.0, 0.0, 0.0, 0.0, 0.0, 0.0, 0.0, 0.0, 0.0, 0.0, 0.0, 0.0, 0.0, 0.0, 0.0, 0.0, 0.0, 0.0, 0.0, 0.0, 0.0, 0.0, 0.0, 0.0, 0.0, 0.0, 0.0, 0.0, 0.0, 0.0, 0.0, 0.0, 0.0, 0.0, 0.0, 0.0, 0.0, 0.0, 0.0, 0.0, 0.0, 0.0, 0.0, 0.0, 0.0, 0.0, 0.0, 0.0, 0.0, 0.0, 0.0, 0.0, 0.0, 0.0, 0.0, 0.0, 0.0, 0.0, 0.0, 0.0, 0.0, 0.0, 0.0, 0.0, 0.0, 0.0, 0.0, 0.0, 0.0, 0.0, 0.0, 0.0, 0.0, 0.0, 0.0, 0.0, 0.0, 0.0, 0.0, 0.0, 0.0, 0.0, 0.0, 0.0, 0.0, 0.0, 0.0, 0.0, 0.0, 0.0, 0.0, 0.0, 0.0, 0.0, 0.0, 0.0, 0.0, 0.0, 0.0, 0.0, 0.0, 0.0, 0.0, 0.0, 0.0, 0.0, 0.0, 0.0, 0.0, 0.0, 0.0, 0.0, 0.0, 0.0, 0.0, 0.0, 0.0, 0.0, 0.0, 0.0, 0.0, 0.0, 0.0, 0.0, 0.0, 0.0, 0.0, 0.0, 0.0, 0.0, 0.0, 0.0, 0.0, 0.0, 0.0, 0.0, 0.0, 0.0, 0.0, 0.0, 0.0, 0.0, 0.0, 0.0, 0.0, 0.0, 0.0, 0.0, 0.0, 0.0, 0.0, 0.0, 0.0, 0.0, 0.0, 0.0, 0.0, 0.0, 0.0, 0.0, 0.0, 0.0, 0.0, 0.0, 0.0, 0.0, 0.0, 0.0, 0.0, 0.0, 0.0, 0.0, 0.0, 0.0, 0.0, 0.0, 0.0, 0.0, 0.0, 0.0, 0.0, 0.0, 0.0, 0.0, 0.0, 0.0, 0.0, 0.0, 0.0, 0.0, 0.0, 0.0, 0.0, 0.0, 0.0, 0.0, 0.0, 0.0, 0.0, 0.0, 0.0, 0.0, 0.0, 0.0, 0.0, 0.0, 0.0, 0.0, 0.0, 0.0, 0.0, 0.0, 0.0, 0.0, 0.0, 0.0, 0.0, 0.0, 0.0, 0.0, 0.0, 0.0, 0.0, 0.0, 0.0, 0.0, 0.0, 0.0, 0.0, 0.0, 0.0, 0.0, 0.0, 0.0, 0.0, 0.0, 0.0, 0.0, 0.0, 0.0, 0.0, 0.0, 0.0, 0.0, 0.0, 0.0, 0.0, 0.0, 0.0, 0.0, 0.0, 0.0, 0.0, 0.0, 0.0, 0.0, 0.0, 0.0, 0.0, 0.0, 0.0, 0.0, 0.0, 0.0, 0.0, 0.0, 0.0, 0.0, 0.0, 0.0, 0.0, 0.0, 0.0, 0.0, 0.0, 0.0, 0.0, 0.0, 0.0, 0.0, 0.0, 0.0, 0.0, 0.0, 0.0, 0.0, 0.0, 0.0, 0.0, 0.0, 0.0, 0.0, 0.0, 0.0, 0.0, 0.0, 0.0, 0.0, 0.0, 0.0, 0.0, 0.0, 0.0, 0.0, 0.0, 0.0, 0.0, 0.0, 0.0, 0.0, 0.0, 0.0, 0.0, 0.0, 0.0, 0.0, 0.0, 0.0, 0.0, 0.0, 0.0, 0.0, 0.0, 0.0, 0.0, 0.0, 0.0, 0.0, 0.0, 0.0, 0.0, 0.0, 0.0, 0.0, 0.0, 0.0, 0.0, 0.0, 0.0, 0.0, 0.0, 0.0, 0.0, 0.0, 0.0, 0.0, 0.0, 0.0, 0.0, 0.0, 0.0, 0.0, 0.0, 0.0, 0.0, 0.0, 0.0, 0.0, 0.0, 0.0, 0.0, 0.0, 0.0, 0.0, 0.0, 0.0, 0.0, 0.0, 0.0, 0.0, 0.0, 0.0, 0.0, 0.0, 0.0, 0.0, 0.0, 0.0, 0.0, 0.0, 0.0, 0.0, 0.0, 0.0, 0.0, 0.0, 0.0, 0.0, 0.0, 0.0, 0.0, 0.0, 0.0, 0.0, 0.0, 0.0, 0.0, 0.0, 0.0, 0.0, 0.0, 0.0, 0.0, 0.0, 0.0, 0.0, 0.0, 0.0, 0.0, 0.0, 0.0, 0.0, 0.0, 0.0, 0.0, 0.0, 0.0, 0.0, 0.0, 0.0, 0.0, 0.0, 0.0, 0.0, 0.0, 0.0, 0.0, 0.0, 0.0, 0.0, 0.0, 0.0, 0.0, 0.0, 0.0, 0.0, 0.0, 0.0, 0.0, 0.0, 0.0, 0.0, 0.0, 0.0, 0.0, 0.0, 0.0, 0.0, 0.0, 0.0, 0.0, 0.0, 0.0, 0.0, 0.0, 0.0, 0.0, 0.0, 0.0, 0.0, 0.0, 0.0, 0.0, 0.0, 0.0, 0.0, 0.0, 0.0, 0.0, 0.0, 0.0, 0.0, 0.0, 0.0, 0.0, 0.0, 0.0, 0.0, 0.0, 0.0, 0.0, 0.0, 0.0, 0.0, 0.0, 0.0, 0.0, 0.0, 0.0, 0.0, 0.0, 0.0, 0.0, 0.0, 0.0, 0.0, 0.0, 0.0, 0.0, 0.0, 0.0, 0.0, 0.0, 0.0, 0.0, 0.0, 0.0, 0.0, 0.0, 0.0, 0.0, 0.0, 0.0, 0.0, 0.0, 0.0, 0.0, 0.0, 0.0, 0.0, 0.0, 0.0, 0.0, 0.0, 0.0, 0.0, 0.0, 0.0, 0.0, 0.0, 0.0, 0.0, 0.0, 0.0, 0.0, 0.0, 0.0, 0.0, 0.0, 0.0, 0.0, 0.0, 0.0, 0.0, 0.0, 0.0, 0.0, 0.0, 0.0, 0.0, 0.0, 0.0, 0.0, 0.0, 0.0, 0.0, 0.0, 0.0, 0.0, 0.0, 0.0, 0.0, 0.0, 0.0, 0.0, 0.0, 0.0, 0.0, 0.0, 0.0, 0.0, 0.0, 0.0, 0.0, 0.0, 0.0, 0.0, 0.0, 0.0, 0.0, 0.0, 0.0, 0.0, 0.0, 0.0, 0.0, 0.0, 0.0, 0.0, 0.0, 0.0, 0.0, 0.0, 0.0, 0.0, 0.0, 0.0, 0.0, 0.0, 0.0, 0.0, 0.0, 0.0, 0.0, 0.0, 0.0, 0.0, 0.0, 0.0, 0.0, 0.0, 0.0, 0.0, 0.0, 0.0, 0.0, 0.0, 0.0, 0.0, 0.0, 0.0, 0.0, 0.0, 0.0, 0.0, 0.0, 0.0, 0.0, 0.0, 0.0, 0.0, 0.0, 0.0, 0.0, 0.0, 0.0, 0.0, 0.0, 0.0, 0.0, 0.0, 0.0, 0.0, 0.0, 0.0, 0.0, 0.0, 0.0, 0.0, 0.0, 0.0, 0.0, 0.0, 0.0, 0.0, 0.0, 0.0, 0.0, 0.0, 0.0, 0.0, 0.0, 0.0, 0.0, 0.0, 0.0, 0.0, 0.0, 0.0, 0.0, 0.0, 0.0, 0.0, 0.0, 0.0, 0.0, 0.0, 0.0, 0.0, 0.0, 0.0, 0.0, 0.0, 0.0, 0.0, 0.0, 0.0, 0.0, 0.0, 0.0, 0.0, 0.0, 0.0, 0.0, 0.0, 0.0, 0.0, 0.0, 0.0, 0.0, 0.0, 0.0, 0.0, 0.0, 0.0, 0.0, 0.0, 0.0, 0.0, 0.0, 0.0, 0.0, 0.0, 0.0, 0.0, 0.0, 0.0, 0.0, 0.0, 0.0, 0.0, 0.0, 0.0, 0.0, 0.0, 0.0, 0.0, 0.0, 0.0, 0.0, 0.0, 0.0, 0.0, 0.0, 0.0, 0.0, 0.0, 0.0, 0.0, 0.0, 0.0, 0.0, 0.0, 0.0, 0.0, 0.0, 0.0, 0.0, 0.0, 0.0, 0.0, 0.0, 0.0, 0.0, 0.0, 0.0, 0.0, 0.0, 0.0, 0.0, 0.0, 0.0, 0.0, 0.0, 0.0, 0.0, 0.0, 0.0, 0.0, 0.0, 0.0, 0.0, 0.0, 0.0, 0.0, 0.0, 0.0, 0.0, 0.0, 0.0, 0.0, 0.0, 0.0, 0.0, 0.0, 0.0, 0.0, 0.0, 0.0, 0.0, 0.0, 0.0, 0.0, 0.0, 0.0, 0.0, 0.0, 0.0, 0.0, 0.0, 0.0, 0.0, 0.0, 0.0, 0.0, 0.0, 0.0, 0.0, 0.0, 0.0, 0.0, 0.0, 0.0, 0.0, 0.0, 0.0, 0.0, 0.0, 0.0, 0.0, 0.0, 0.0, 0.0, 0.0, 0.0, 0.0, 0.0, 0.0, 0.0, 0.0, 0.0, 0.0, 0.0, 0.0, 0.0, 0.0, 0.0, 0.0, 0.0, 0.0, 0.0, 0.0, 0.0, 0.0, 0.0, 0.0, 0.0, 0.0, 0.0, 0.0, 0.0, 0.0, 0.0, 0.0, 0.0, 0.0, 0.0, 0.0, 0.0, 0.0, 0.0, 0.0, 0.0, 0.0, 0.0, 0.0, 0.0, 0.0, 0.0, 0.0, 0.0, 0.0, 0.0, 0.0, 0.0, 0.0, 0.0, 0.0, 0.0, 0.0, 0.0, 0.0, 0.0, 0.0, 0.0, 0.0, 0.0, 0.0, 0.0, 0.0, 0.0, 0.0, 0.0, 0.0, 0.0, 0.0, 0.0, 0.0, 0.0, 0.0, 0.0, 0.0, 0.0, 0.0, 0.0, 0.0, 0.0, 0.0, 0.0, 0.0, 0.0, 0.0, 0.0, 0.0, 0.0, 0.0, 0.0, 0.0, 0.0, 0.0, 0.0, 0.0, 0.0, 0.0, 0.0, 0.0, 0.0, 0.0, 0.0, 0.0, 0.0, 0.0, 0.0, 0.0, 0.0, 0.0, 0.0, 0.0, 0.0, 0.0, 0.0, 0.0, 0.0, 0.0, 0.0, 0.0, 0.0, 0.0, 0.0, 0.0, 0.0, 0.0, 0.0, 0.0, 0.0, 0.0, 0.0, 0.0, 0.0, 0.0, 0.0, 0.0, 0.0, 0.0, 0.0, 0.0, 0.0, 0.0, 0.0, 0.0, 0.0, 0.0, 0.0, 0.0, 0.0, 0.0, 0.0, 0.0, 0.0, 0.0, 0.0, 0.0, 0.0, 0.0, 0.0, 0.0, 0.0, 0.0, 0.0, 0.0, 0.0, 0.0, 0.0, 0.0, 0.0, 0.0, 0.0, 0.0, 0.0, 0.0, 0.0, 0.0, 0.0, 0.0, 0.0, 0.0, 0.0, 0.0, 0.0, 0.0, 0.0, 0.0, 0.0, 0.0, 0.0, 0.0, 0.0, 0.0, 0.0, 0.0, 0.0, 0.0, 0.0, 0.0, 0.0, 0.0, 0.0, 0.0, 0.0, 0.0, 0.0, 0.0, 0.0, 0.0, 0.0, 0.0, 0.0, 0.0, 0.0, 0.0, 0.0, 0.0, 0.0, 0.0, 0.0, 0.0, 0.0, 0.0, 0.0, 0.0, 0.0, 0.0, 0.0, 0.0, 0.0, 0.0, 0.0, 0.0, 0.0, 0.0, 0.0, 0.0, 0.0, 0.0, 0.0, 0.0, 0.0, 0.0, 0.0, 0.0, 0.0, 0.0, 0.0, 0.0, 0.0, 0.0, 0.0, 0.0, 0.0, 0.0, 0.0, 0.0, 0.0, 0.0, 0.0, 0.0, 0.0, 0.0, 0.0, 0.0, 0.0, 0.0, 0.0, 0.0, 0.0, 0.0, 0.0, 0.0, 0.0, 0.0, 0.0, 0.0, 0.0, 0.0, 0.0, 0.0, 0.0, 0.0, 0.0, 0.0, 0.0, 0.0, 0.0, 0.0, 0.0, 0.0, 0.0, 0.0, 0.0, 0.0, 0.0, 0.0, 0.0, 0.0, 0.0, 0.0, 0.0, 0.0, 0.0, 0.0, 0.0, 0.0, 0.0, 0.0, 0.0, 0.0, 0.0, 0.0, 0.0, 0.0, 0.0, 0.0, 0.0, 0.0, 0.0, 0.0, 0.0, 0.0, 0.0, 0.0, 0.0, 0.0, 0.0, 0.0, 0.0, 0.0, 0.0, 0.0, 0.0, 0.0, 0.0, 0.0, 0.0, 0.0, 0.0, 0.0, 0.0, 0.0, 0.0, 0.0, 0.0, 0.0, 0.0, 0.0, 0.0, 0.0, 0.0, 0.0, 0.0, 0.0, 0.0, 0.0, 0.0, 0.0, 0.0, 0.0, 0.0, 0.0, 0.0, 0.0, 0.0, 0.0, 0.0, 0.0, 0.0, 0.0, 0.0, 0.0, 0.0, 0.0, 0.0, 0.0, 0.0, 0.0, 0.0, 0.0, 0.0, 0.0, 0.0, 0.0, 0.0, 0.0, 0.0, 0.0, 0.0, 0.0, 0.0, 0.0, 0.0, 0.0, 0.0, 0.0, 0.0, 0.0, 0.0, 0.0, 0.0, 0.0, 0.0, 0.0, 0.0, 0.0, 0.0, 0.0, 0.0, 0.0, 0.0, 0.0, 0.0, 0.0, 0.0, 0.0, 0.0, 0.0, 0.0, 0.0, 0.0, 0.0, 0.0, 0.0, 0.0, 0.0, 0.0, 0.0, 0.0, 0.0, 0.0, 0.0, 0.0, 0.0, 0.0, 0.0, 0.0, 0.0, 0.0, 0.0, 0.0, 0.0, 0.0, 0.0, 0.0, 0.0, 0.0, 0.0, 0.0, 0.0, 0.0, 0.0, 0.0, 0.0, 0.0, 0.0, 0.0, 0.0, 0.0, 0.0, 0.0, 0.0, 0.0, 0.0, 0.0, 0.0, 0.0, 0.0, 0.0, 0.0, 0.0, 0.0, 0.0, 0.0, 0.0, 0.0, 0.0, 0.0, 0.0, 0.0, 0.0, 0.0, 0.0, 0.0, 0.0, 0.0, 0.0, 0.0, 0.0, 0.0, 0.0, 0.0, 0.0, 0.0, 0.0, 0.0, 0.0, 0.0, 0.0, 0.0, 0.0, 0.0, 0.0, 0.0, 0.0, 0.0, 0.0, 0.0, 0.0, 0.0, 0.0, 0.0, 0.0, 0.0, 0.0, 0.0, 0.0, 0.0, 0.0, 0.0, 0.0, 0.0, 0.0, 0.0, 0.0, 0.0, 0.0, 0.0, 0.0, 0.0, 0.0, 0.0, 0.0, 0.0, 0.0, 0.0, 0.0, 0.0, 0.0, 0.0, 0.0, 0.0, 0.0, 0.0, 0.0, 0.0, 0.0, 0.0, 0.0, 0.0, 0.0, 0.0, 0.0, 0.0, 0.0, 0.0, 0.0, 0.0, 0.0, 0.0, 0.0, 0.0, 0.0, 0.0, 0.0, 0.0, 0.0, 0.0, 0.0, 0.0, 0.0, 0.0, 0.0, 0.0, 0.0, 0.0, 0.0, 0.0, 0.0, 0.0, 0.0, 0.0, 0.0, 0.0, 0.0, 0.0, 0.0, 0.0, 0.0, 0.0, 0.0, 0.0, 0.0, 0.0, 0.0, 0.0, 0.0, 0.0, 0.0, 0.0, 0.0, 0.0, 0.0, 0.0, 0.0, 0.0, 0.0, 0.0, 0.0, 0.0, 0.0, 0.0, 0.0, 0.0, 0.0, 0.0, 0.0, 0.0, 0.0, 0.0, 0.0, 0.0, 0.0, 0.0, 0.0, 0.0, 0.0, 0.0, 0.0, 0.0, 0.0, 0.0, 0.0, 0.0, 0.0, 0.0, 0.0, 0.0, 0.0, 0.0, 0.0, 0.0, 0.0, 0.0, 0.0, 0.0, 0.0, 0.0, 0.0, 0.0, 0.0, 0.0, 0.0, 0.0, 0.0, 0.0, 0.0, 0.0, 0.0, 0.0, 0.0, 0.0, 0.0, 0.0, 0.0, 0.0, 0.0, 0.0, 0.0, 0.0, 0.0, 0.0, 0.0, 0.0, 0.0, 0.0, 0.0, 0.0, 0.0, 0.0, 0.0, 0.0, 0.0, 0.0, 0.0, 0.0, 0.0, 0.0, 0.0, 0.0, 0.0, 0.0, 0.0, 0.0, 0.0, 0.0, 0.0, 0.0, 0.0, 0.0, 0.0, 0.0, 0.0, 0.0, 0.0, 0.0, 0.0, 0.0, 0.0, 0.0, 0.0, 0.0, 0.0, 0.0, 0.0, 0.0, 0.0, 0.0, 0.0, 0.0, 0.0, 0.0, 0.0, 0.0, 0.0, 0.0, 0.0, 0.0, 0.0, 0.0, 0.0, 0.0, 0.0, 0.0, 0.0, 0.0, 0.0, 0.0, 0.0, 0.0, 0.0, 0.0, 0.0, 0.0, 0.0, 0.0, 0.0, 0.0, 0.0, 0.0, 0.0, 0.0, 0.0, 0.0, 0.0, 0.0, 0.0, 0.0, 0.0, 0.0, 0.0, 0.0, 0.0, 0.0, 0.0, 0.0, 0.0, 0.0, 0.0, 0.0, 0.0, 0.0, 0.0, 0.0, 0.0, 0.0, 0.0, 0.0, 0.0, 0.0, 0.0, 0.0, 0.0, 0.0, 0.0, 0.0, 0.0, 0.0, 0.0, 0.0, 0.0, 0.0, 0.0, 0.0, 0.0, 0.0, 0.0, 0.0, 0.0, 0.0, 0.0, 0.0, 0.0, 0.0, 0.0, 0.0, 0.0, 0.0, 0.0, 0.0, 0.0, 0.0, 0.0, 0.0, 0.0, 0.0, 0.0, 0.0, 0.0, 0.0, 0.0, 0.0, 0.0, 0.0, 0.0, 0.0, 0.0, 0.0, 0.0, 0.0, 0.0, 0.0, 0.0, 0.0, 0.0, 0.0, 0.0, 0.0, 0.0, 0.0, 0.0, 0.0, 0.0, 0.0, 0.0, 0.0, 0.0, 0.0, 0.0, 0.0, 0.0, 0.0, 0.0, 0.0, 0.0, 0.0, 0.0, 0.0, 0.0, 0.0, 0.0, 0.0, 0.0, 0.0, 0.0, 0.0, 0.0, 0.0, 0.0, 0.0, 0.0, 0.0, 0.0, 0.0, 0.0, 0.0, 0.0, 0.0, 0.0, 0.0, 0.0, 0.0, 0.0, 0.0, 0.0, 0.0, 0.0, 0.0, 0.0, 0.0, 0.0, 0.0, 0.0, 0.0, 0.0, 0.0, 0.0, 0.0, 0.0, 0.0, 0.0, 0.0, 0.0, 0.0, 0.0, 0.0, 0.0, 0.0, 0.0, 0.0, 0.0, 0.0, 0.0, 0.0, 0.0, 0.0, 0.0, 0.0, 0.0, 0.0, 0.0, 0.0, 0.0, 0.0, 0.0, 0.0, 0.0, 0.0, 0.0, 0.0, 0.0, 0.0, 0.0, 0.0, 0.0, 0.0, 0.0, 0.0, 0.0, 0.0, 0.0, 0.0, 0.0, 0.0, 0.0, 0.0, 0.0, 0.0, 0.0, 0.0, 0.0, 0.0, 0.0, 0.0, 0.0, 0.0, 0.0, 0.0, 0.0, 0.0, 0.0, 0.0, 0.0, 0.0, 0.0, 0.0, 0.0, 0.0, 0.0, 0.0, 0.0, 0.0, 0.0, 0.0, 0.0, 0.0, 0.0, 0.0, 0.0, 0.0, 0.0, 0.0, 0.0, 0.0, 0.0, 0.0, 0.0, 0.0, 0.0, 0.0, 0.0, 0.0, 0.0, 0.0, 0.0, 0.0, 0.0, 0.0, 0.0, 0.0, 0.0, 0.0, 0.0, 0.0, 0.0, 0.0, 0.0, 0.0, 0.0, 0.0, 0.0, 0.0, 0.0, 0.0, 0.0, 0.0, 0.0, 0.0, 0.0, 0.0, 0.0, 0.0, 0.0, 0.0, 0.0, 0.0, 0.0, 0.0, 0.0, 0.0, 0.0, 0.0, 0.0, 0.0, 0.0, 0.0, 0.0, 0.0, 0.0, 0.0, 0.0, 0.0, 0.0, 0.0, 0.0, 0.0, 0.0, 0.0, 0.0, 0.0, 0.0, 0.0, 0.0, 0.0, 0.0, 0.0, 0.0, 0.0, 0.0, 0.0, 0.0, 0.0, 0.0, 0.0, 0.0, 0.0, 0.0, 0.0, 0.0, 0.0, 0.0, 0.0, 0.0, 0.0, 0.0, 0.0, 0.0, 0.0, 0.0, 0.0, 0.0, 0.0, 0.0, 0.0, 0.0, 0.0, 0.0, 0.0, 0.0, 0.0, 0.0, 0.0, 0.0, 0.0, 0.0, 0.0, 0.0, 0.0, 0.0, 0.0, 0.0, 0.0, 0.0, 0.0, 0.0, 0.0, 0.0, 0.0, 0.0, 0.0, 0.0, 0.0, 0.0, 0.0, 0.0, 0.0, 0.0, 0.0, 0.0, 0.0, 0.0, 0.0, 0.0, 0.0, 0.0, 0.0, 0.0, 0.0, 0.0, 0.0, 0.0, 0.0, 0.0, 0.0, 0.0, 0.0, 0.0, 0.0, 0.0, 0.0, 0.0, 0.0, 0.0, 0.0, 0.0, 0.0, 0.0, 0.0, 0.0, 0.0, 0.0, 0.0, 0.0, 0.0, 0.0, 0.0, 0.0, 0.0, 0.0, 0.0, 0.0, 0.0, 0.0, 0.0, 0.0, 0.0, 0.0, 0.0, 0.0, 0.0, 0.0, 0.0, 0.0, 0.0, 0.0, 0.0, 0.0, 0.0, 0.0, 0.0, 0.0, 0.0, 0.0, 0.0, 0.0, 0.0, 0.0, 0.0, 0.0, 0.0, 0.0, 0.0, 0.0, 0.0, 0.0, 0.0, 0.0, 0.0, 0.0, 0.0, 0.0, 0.0, 0.0, 0.0, 0.0, 0.0, 0.0, 0.0, 0.0, 0.0, 0.0, 0.0, 0.0, 0.0, 0.0, 0.0, 0.0, 0.0, 0.0, 0.0, 0.0, 0.0, 0.0, 0.0, 0.0, 0.0, 0.0, 0.0, 0.0, 0.0, 0.0, 0.0, 0.0, 0.0, 0.0, 0.0, 0.0, 0.0, 0.0, 0.0, 0.0, 0.0, 0.0, 0.0, 0.0, 0.0, 0.0, 0.0, 0.0, 0.0, 0.0, 0.0, 0.0, 0.0, 0.0, 0.0, 0.0, 0.0, 0.0, 0.0, 0.0, 0.0, 0.0, 0.0, 0.0, 0.0, 0.0, 0.0, 0.0, 0.0, 0.0, 0.0, 0.0, 0.0, 0.0, 0.0, 0.0, 0.0, 0.0, 0.0, 0.0, 0.0, 0.0, 0.0, 0.0, 0.0, 0.0, 0.0, 0.0, 0.0, 0.0, 0.0, 0.0, 0.0, 0.0, 0.0, 0.0, 0.0, 0.0, 0.0, 0.0, 0.0, 0.0, 0.0, 0.0, 0.0, 0.0, 0.0, 0.0, 0.0, 0.0, 0.0, 0.0, 0.0, 0.0, 0.0, 0.0, 0.0, 0.0, 0.0, 0.0, 0.0, 0.0, 0.0, 0.0, 0.0, 0.0, 0.0, 0.0, 0.0, 0.0, 0.0, 0.0, 0.0, 0.0, 0.0, 0.0, 0.0, 0.0, 0.0, 0.0, 0.0, 0.0, 0.0, 0.0, 0.0, 0.0, 0.0, 0.0, 0.0, 0.0, 0.0, 0.0, 0.0, 0.0, 0.0, 0.0, 0.0, 0.0, 0.0, 0.0, 0.0, 0.0, 0.0, 0.0, 0.0, 0.0, 0.0, 0.0, 0.0, 0.0, 0.0, 0.0, 0.0, 0.0, 0.0, 0.0, 0.0, 0.0, 0.0, 0.0, 0.0, 0.0, 0.0, 0.0, 0.0, 0.0, 0.0, 0.0, 0.0, 0.0, 0.0, 0.0, 0.0, 0.0, 0.0, 0.0, 0.0, 0.0, 0.0, 0.0, 0.0, 0.0, 0.0, 0.0, 0.0, 0.0, 0.0, 0.0, 0.0, 0.0, 0.0, 0.0, 0.0, 0.0, 0.0, 0.0, 0.0, 0.0, 0.0, 0.0, 0.0, 0.0, 0.0, 0.0, 0.0, 0.0, 0.0, 0.0, 0.0, 0.0, 0.0, 0.0, 0.0, 0.0, 0.0, 0.0, 0.0, 0.0, 0.0, 0.0, 0.0, 0.0, 0.0, 0.0, 0.0, 0.0, 0.0, 0.0, 0.0, 0.0, 0.0, 0.0, 0.0, 0.0, 0.0, 0.0, 0.0, 0.0, 0.0, 0.0, 0.0, 0.0, 0.0, 0.0, 0.0, 0.0, 0.0, 0.0, 0.0, 0.0, 0.0, 0.0, 0.0, 0.0, 0.0, 0.0, 0.0, 0.0, 0.0, 0.0, 0.0, 0.0, 0.0, 0.0, 0.0, 0.0, 0.0, 0.0, 0.0, 0.0, 0.0, 0.0, 0.0, 0.0, 0.0, 0.0, 0.0, 0.0, 0.0, 0.0, 0.0, 0.0, 0.0, 0.0, 0.0, 0.0, 0.0, 0.0, 0.0, 0.0, 0.0, 0.0, 0.0, 0.0, 0.0, 0.0, 0.0, 0.0, 0.0, 0.0, 0.0, 0.0, 0.0, 0.0, 0.0, 0.0, 0.0, 0.0, 0.0, 0.0, 0.0, 0.0, 0.0, 0.0, 0.0, 0.0, 0.0, 0.0, 0.0, 0.0, 0.0, 0.0, 0.0, 0.0, 0.0, 0.0, 0.0, 0.0, 0.0, 0.0, 0.0, 0.0, 0.0, 0.0, 0.0, 0.0, 0.0, 0.0, 0.0, 0.0, 0.0, 0.0, 0.0, 0.0, 0.0, 0.0, 0.0, 0.0, 0.0, 0.0, 0.0, 0.0, 0.0, 0.0, 0.0, 0.0, 0.0, 0.0, 0.0, 0.0, 0.0, 0.0, 0.0, 0.0, 0.0, 0.0, 0.0, 0.0, 0.0, 0.0, 0.0, 0.0, 0.0, 0.0, 0.0, 0.0, 0.0, 0.0, 0.0, 0.0, 0.0, 0.0, 0.0, 0.0, 0.0, 0.0, 0.0, 0.0, 0.0, 0.0, 0.0, 0.0, 0.0, 0.0, 0.0, 0.0, 0.0, 0.0, 0.0, 0.0, 0.0, 0.0, 0.0, 0.0, 0.0, 0.0, 0.0, 0.0, 0.0, 0.0, 0.0, 0.0, 0.0, 0.0, 0.0, 0.0, 0.0, 0.0, 0.0, 0.0, 0.0, 0.0, 0.0, 0.0, 0.0, 0.0, 0.0, 0.0, 0.0, 0.0, 0.0, 0.0, 0.0, 0.0, 0.0, 0.0, 0.0, 0.0, 0.0, 0.0, 0.0, 0.0, 0.0, 0.0, 0.0, 0.0, 0.0, 0.0, 0.0, 0.0, 0.0, 0.0, 0.0, 0.0, 0.0, 0.0, 0.0, 0.0, 0.0, 0.0, 0.0, 0.0, 0.0, 0.0, 0.0, 0.0, 0.0, 0.0, 0.0, 0.0, 0.0, 0.0, 0.0, 0.0, 0.0, 0.0, 0.0, 0.0, 0.0, 0.0, 0.0, 0.0, 0.0, 0.0, 0.0, 0.0, 0.0, 0.0, 0.0, 0.0, 0.0, 0.0, 0.0, 0.0, 0.0, 0.0, 0.0, 0.0, 0.0, 0.0, 0.0, 0.0, 0.0, 0.0, 0.0, 0.0, 0.0, 0.0, 0.0, 0.0, 0.0, 0.0, 0.0, 0.0, 0.0, 0.0, 0.0, 0.0, 0.0, 0.0, 0.0, 0.0, 0.0, 0.0, 0.0, 0.0, 0.0, 0.0, 0.0, 0.0, 0.0, 0.0, 0.0, 0.0, 0.0, 0.0, 0.0, 0.0, 0.0, 0.0, 0.0, 0.0, 0.0, 0.0, 0.0, 0.0, 0.0, 0.0, 0.0, 0.0, 0.0, 0.0, 0.0, 0.0, 0.0, 0.0, 0.0, 0.0, 0.0, 0.0, 0.0, 0.0, 0.0, 0.0, 0.0, 0.0, 0.0, 0.0, 0.0, 0.0, 0.0, 0.0, 0.0, 0.0, 0.0, 0.0, 0.0, 0.0, 0.0, 0.0, 0.0, 0.0, 0.0, 0.0, 0.0, 0.0, 0.0, 0.0, 0.0, 0.0, 0.0, 0.0, 0.0, 0.0, 0.0, 0.0, 0.0, 0.0, 0.0, 0.0, 0.0, 0.0, 0.0, 0.0, 0.0, 0.0, 0.0, 0.0, 0.0, 0.0, 0.0, 0.0, 0.0, 0.0, 0.0, 0.0, 0.0, 0.0, 0.0, 0.0, 0.0, 0.0, 0.0, 0.0, 0.0, 0.0, 0.0, 0.0, 0.0, 0.0, 0.0, 0.0, 0.0, 0.0, 0.0, 0.0, 0.0, 0.0, 0.0, 0.0, 0.0, 0.0, 0.0, 0.0, 0.0, 0.0, 0.0, 0.0, 0.0, 0.0, 0.0, 0.0, 0.0, 0.0, 0.0, 0.0, 0.0, 0.0, 0.0, 0.0, 0.0, 0.0, 0.0, 0.0, 0.0, 0.0, 0.0, 0.0, 0.0, 0.0, 0.0, 0.0, 0.0, 0.0, 0.0, 0.0, 0.0, 0.0, 0.0, 0.0, 0.0, 0.0, 0.0, 0.0, 0.0, 0.0, 0.0, 0.0, 0.0, 0.0, 0.0, 0.0, 0.0, 0.0, 0.0, 0.0, 0.0, 0.0, 0.0, 0.0, 0.0, 0.0, 0.0, 0.0, 0.0, 0.0, 0.0, 0.0, 0.0, 0.0, 0.0, 0.0, 0.0, 0.0, 0.0, 0.0, 0.0, 0.0, 0.0, 0.0, 0.0, 0.0, 0.0, 0.0, 0.0, 0.0, 0.0, 0.0, 0.0, 0.0, 0.0, 0.0, 0.0, 0.0, 0.0, 0.0, 0.0, 0.0, 0.0, 0.0, 0.0, 0.0, 0.0, 0.0, 0.0, 0.0, 0.0, 0.0, 0.0, 0.0, 0.0, 0.0, 0.0, 0.0, 0.0, 0.0, 0.0, 0.0, 0.0, 0.0, 0.0, 0.0, 0.0, 0.0, 0.0, 0.0, 0.0, 0.0, 0.0, 0.0, 0.0, 0.0, 0.0, 0.0, 0.0, 0.0, 0.0, 0.0, 0.0, 0.0, 0.0, 0.0, 0.0, 0.0, 0.0, 0.0, 0.0, 0.0, 0.0, 0.0, 0.0, 0.0, 0.0, 0.0, 0.0, 0.0, 0.0, 0.0, 0.0, 0.0, 0.0, 0.0, 0.0, 0.0, 0.0, 0.0, 0.0, 0.0, 0.0, 0.0, 0.0, 0.0, 0.0, 0.0, 0.0, 0.0, 0.0, 0.0, 0.0, 0.0, 0.0, 0.0, 0.0, 0.0, 0.0, 0.0, 0.0, 0.0, 0.0, 0.0, 0.0, 0.0, 0.0, 0.0, 0.0, 0.0, 0.0, 0.0, 0.0, 0.0, 0.0, 0.0, 0.0, 0.0, 0.0, 0.0, 0.0, 0.0, 0.0, 0.0, 0.0, 0.0, 0.0, 0.0, 0.0, 0.0, 0.0, 0.0, 0.0, 0.0, 0.0, 0.0, 0.0, 0.0, 0.0, 0.0, 0.0, 0.0, 0.0, 0.0, 0.0, 0.0, 0.0, 0.0, 0.0, 0.0, 0.0, 0.0, 0.0, 0.0, 0.0, 0.0, 0.0, 0.0, 0.0, 0.0, 0.0, 0.0, 0.0, 0.0, 0.0, 0.0, 0.0, 0.0, 0.0, 0.0, 0.0, 0.0, 0.0, 0.0, 0.0, 0.0, 0.0, 0.0, 0.0, 0.0, 0.0, 0.0, 0.0, 0.0, 0.0, 0.0, 0.0, 0.0, 0.0, 0.0, 0.0, 0.0, 0.0, 0.0, 0.0, 0.0, 0.0, 0.0, 0.0, 0.0, 0.0, 0.0, 0.0, 0.0, 0.0, 0.0, 0.0, 0.0, 0.0, 0.0, 0.0, 0.0, 0.0, 0.0, 0.0, 0.0, 0.0, 0.0, 0.0, 0.0, 0.0, 0.0, 0.0, 0.0, 0.0, 0.0, 0.0, 0.0, 0.0, 0.0, 0.0, 0.0, 0.0, 0.0, 0.0, 0.0, 0.0, 0.0, 0.0, 0.0, 0.0, 0.0, 0.0, 0.0, 0.0, 0.0, 0.0, 0.0, 0.0, 0.0, 0.0, 0.0, 0.0, 0.0, 0.0, 0.0, 0.0, 0.0, 0.0, 0.0, 0.0, 0.0, 0.0, 0.0, 0.0, 0.0, 0.0, 0.0, 0.0, 0.0, 0.0, 0.0, 0.0, 0.0, 0.0, 0.0, 0.0, 0.0, 0.0, 0.0, 0.0, 0.0, 0.0, 0.0, 0.0, 0.0, 0.0, 0.0, 0.0, 0.0, 0.0, 0.0, 0.0, 0.0, 0.0, 0.0, 0.0, 0.0, 0.0, 0.0, 0.0, 0.0, 0.0, 0.0, 0.0, 0.0, 0.0, 0.0, 0.0, 0.0, 0.0, 0.0, 0.0, 0.0, 0.0, 0.0, 0.0, 0.0, 0.0, 0.0, 0.0, 0.0, 0.0, 0.0, 0.0, 0.0, 0.0, 0.0, 0.0, 0.0, 0.0, 0.0, 0.0, 0.0, 0.0, 0.0, 0.0, 0.0, 0.0, 0.0, 0.0, 0.0, 0.0, 0.0, 0.0, 0.0, 0.0, 0.0, 0.0, 0.0, 0.0, 0.0, 0.0, 0.0, 0.0, 0.0, 0.0, 0.0, 0.0, 0.0, 0.0, 0.0, 0.0, 0.0, 0.0, 0.0, 0.0, 0.0, 0.0, 0.0, 0.0, 0.0, 0.0, 0.0, 0.0, 0.0, 0.0, 0.0, 0.0, 0.0, 0.0, 0.0, 0.0, 0.0, 0.0, 0.0, 0.0, 0.0, 0.0, 0.0, 0.0, 0.0, 0.0, 0.0, 0.0, 0.0, 0.0, 0.0, 0.0, 0.0, 0.0, 0.0, 0.0, 0.0, 0.0, 0.0, 0.0, 0.0, 0.0, 0.0, 0.0, 0.0, 0.0, 0.0, 0.0, 0.0, 0.0, 0.0, 0.0, 0.0, 0.0, 0.0, 0.0, 0.0, 0.0, 0.0, 0.0, 0.0, 0.0, 0.0, 0.0, 0.0, 0.0, 0.0, 0.0, 0.0, 0.0, 0.0, 0.0, 0.0, 0.0, 0.0, 0.0, 0.0, 0.0, 0.0, 0.0, 0.0, 0.0, 0.0, 0.0, 0.0, 0.0, 0.0, 0.0, 0.0, 0.0, 0.0, 0.0, 0.0, 0.0, 0.0, 0.0, 0.0, 0.0, 0.0, 0.0, 0.0, 0.0, 0.0, 0.0, 0.0, 0.0, 0.0, 0.0, 0.0, 0.0, 0.0, 0.0, 0.0, 0.0, 0.0, 0.0, 0.0, 0.0, 0.0, 0.0, 0.0, 0.0, 0.0, 0.0, 0.0, 0.0, 0.0, 0.0, 0.0, 0.0, 0.0, 0.0, 0.0, 0.0, 0.0, 0.0, 0.0, 0.0, 0.0, 0.0, 0.0, 0.0, 0.0, 0.0, 0.0, 0.0, 0.0, 0.0, 0.0, 0.0, 0.0, 0.0, 0.0, 0.0, 0.0, 0.0, 0.0, 0.0, 0.0, 0.0, 0.0, 0.0, 0.0, 0.0, 0.0, 0.0, 0.0, 0.0, 0.0, 0.0, 0.0, 0.0, 0.0, 0.0, 0.0, 0.0, 0.0, 0.0, 0.0, 0.0, 0.0, 0.0, 0.0, 0.0, 0.0, 0.0, 0.0, 0.0, 0.0, 0.0, 0.0, 0.0, 0.0, 0.0, 0.0, 0.0, 0.0, 0.0, 0.0, 0.0, 0.0, 0.0, 0.0, 0.0, 0.0, 0.0, 0.0, 0.0, 0.0, 0.0, 0.0, 0.0, 0.0, 0.0, 0.0, 0.0, 0.0, 0.0, 0.0, 0.0, 0.0, 0.0, 0.0, 0.0, 0.0, 0.0, 0.0, 0.0, 0.0, 0.0, 0.0, 0.0, 0.0, 0.0, 0.0, 0.0, 0.0, 0.0, 0.0, 0.0, 0.0, 0.0, 0.0, 0.0, 0.0, 0.0, 0.0, 0.0, 0.0, 0.0, 0.0, 0.0, 0.0, 0.0, 0.0, 0.0, 0.0, 0.0, 0.0, 0.0, 0.0, 0.0, 0.0, 0.0, 0.0, 0.0, 0.0, 0.0, 0.0, 0.0, 0.0, 0.0, 0.0, 0.0, 0.0, 0.0, 0.0, 0.0, 0.0, 0.0, 0.0, 0.0, 0.0, 0.0, 0.0, 0.0, 0.0, 0.0, 0.0, 0.0, 0.0, 0.0, 0.0, 0.0, 0.0, 0.0, 0.0, 0.0, 0.0, 0.0, 0.0, 0.0, 0.0, 0.0, 0.0, 0.0, 0.0, 0.0, 0.0, 0.0, 0.0, 0.0, 0.0, 0.0, 0.0, 0.0, 0.0, 0.0, 0.0, 0.0, 0.0, 0.0, 0.0, 0.0, 0.0, 0.0, 0.0, 0.0, 0.0, 0.0, 0.0, 0.0, 0.0, 0.0, 0.0, 0.0, 0.0, 0.0, 0.0, 0.0, 0.0, 0.0, 0.0, 0.0, 0.0, 0.0, 0.0, 0.0, 0.0, 0.0, 0.0, 0.0, 0.0, 0.0, 0.0, 0.0, 0.0, 0.0, 0.0, 0.0, 0.0, 0.0, 0.0, 0.0, 0.0, 0.0, 0.0, 0.0, 0.0, 0.0, 0.0, 0.0, 0.0, 0.0, 0.0, 0.0, 0.0, 0.0, 0.0, 0.0, 0.0, 0.0, 0.0, 0.0, 0.0, 0.0, 0.0, 0.0, 0.0, 0.0, 0.0, 0.0, 0.0, 0.0, 0.0, 0.0, 0.0, 0.0, 0.0, 0.0, 0.0, 0.0, 0.0, 0.0, 0.0, 0.0, 0.0, 0.0, 0.0, 0.0, 0.0, 0.0, 0.0, 0.0, 0.0, 0.0, 0.0, 0.0, 0.0, 0.0, 0.0, 0.0, 0.0, 0.0, 0.0, 0.0, 0.0, 0.0, 0.0, 0.0, 0.0, 0.0, 0.0, 0.0, 0.0, 0.0, 0.0, 0.0, 0.0, 0.0, 0.0, 0.0, 0.0, 0.0, 0.0, 0.0, 0.0, 0.0, 0.0, 0.0, 0.0, 0.0, 0.0, 0.0, 0.0, 0.0, 0.0, 0.0, 0.0, 0.0, 0.0, 0.0, 0.0, 0.0, 0.0, 0.0, 0.0, 0.0, 0.0, 0.0, 0.0, 0.0, 0.0, 0.0, 0.0, 0.0, 0.0, 0.0, 0.0, 0.0, 0.0, 0.0, 0.0, 0.0, 0.0, 0.0, 0.0, 0.0, 0.0, 0.0, 0.0, 0.0, 0.0, 0.0, 0.0, 0.0, 0.0, 0.0, 0.0, 0.0, 0.0, 0.0, 0.0, 0.0, 0.0, 0.0, 0.0, 0.0, 0.0, 0.0, 0.0, 0.0, 0.0, 0.0, 0.0, 0.0, 0.0, 0.0, 0.0, 0.0, 0.0, 0.0, 0.0, 0.0, 0.0, 0.0, 0.0, 0.0, 0.0, 0.0, 0.0, 0.0, 0.0, 0.0, 0.0, 0.0, 0.0, 0.0, 0.0, 0.0, 0.0, 0.0, 0.0, 0.0, 0.0, 0.0, 0.0, 0.0, 0.0, 0.0, 0.0, 0.0, 0.0, 0.0, 0.0, 0.0, 0.0, 0.0, 0.0, 0.0, 0.0, 0.0, 0.0, 0.0, 0.0, 0.0, 0.0, 0.0, 0.0, 0.0, 0.0, 0.0, 0.0, 0.0, 0.0, 0.0, 0.0, 0.0, 0.0, 0.0, 0.0, 0.0, 0.0, 0.0, 0.0, 0.0, 0.0, 0.0, 0.0, 0.0, 0.0, 0.0, 0.0, 0.0, 0.0, 0.0, 0.0, 0.0, 0.0, 0.0, 0.0, 0.0, 0.0, 0.0, 0.0, 0.0, 0.0, 0.0, 0.0, 0.0, 0.0, 0.0, 0.0, 0.0, 0.0, 0.0, 0.0, 0.0, 0.0, 0.0, 0.0, 0.0, 0.0, 0.0, 0.0, 0.0, 0.0, 0.0, 0.0, 0.0, 0.0, 0.0, 0.0, 0.0, 0.0, 0.0, 0.0, 0.0, 0.0, 0.0, 0.0, 0.0, 0.0, 0.0, 0.0, 0.0, 0.0, 0.0, 0.0, 0.0, 0.0, 0.0, 0.0, 0.0, 0.0, 0.0, 0.0, 0.0, 0.0, 0.0, 0.0, 0.0, 0.0, 0.0, 0.0, 0.0, 0.0, 0.0, 0.0, 0.0, 0.0, 0.0, 0.0, 0.0, 0.0, 0.0, 0.0, 0.0, 0.0, 0.0, 0.0, 0.0, 0.0, 0.0, 0.0, 0.0, 0.0, 0.0, 0.0, 0.0, 0.0, 0.0, 0.0, 0.0, 0.0, 0.0, 0.0, 0.0, 0.0, 0.0, 0.0, 0.0, 0.0, 0.0, 0.0, 0.0, 0.0, 0.0, 0.0, 0.0, 0.0, 0.0, 0.0, 0.0, 0.0, 0.0, 0.0, 0.0, 0.0, 0.0, 0.0, 0.0, 0.0, 0.0, 0.0, 0.0, 0.0, 0.0, 0.0, 0.0, 0.0, 0.0, 0.0, 0.0, 0.0, 0.0, 0.0, 0.0, 0.0, 0.0, 0.0, 0.0, 0.0, 0.0, 0.0, 0.0, 0.0, 0.0, 0.0, 0.0, 0.0, 0.0, 0.0, 0.0, 0.0, 0.0, 0.0, 0.0, 0.0, 0.0, 0.0, 0.0, 0.0, 0.0, 0.0, 0.0, 0.0, 0.0, 0.0, 0.0, 0.0, 0.0, 0.0, 0.0, 0.0, 0.0, 0.0, 0.0, 0.0, 0.0, 0.0, 0.0, 0.0, 0.0, 0.0, 0.0, 0.0, 0.0, 0.0, 0.0, 0.0, 0.0, 0.0, 0.0, 0.0, 0.0, 0.0, 0.0, 0.0, 0.0, 0.0, 0.0, 0.0, 0.0, 0.0, 0.0, 0.0, 0.0, 0.0, 0.0, 0.0, 0.0, 0.0, 0.0, 0.0, 0.0, 0.0, 0.0, 0.0, 0.0, 0.0, 0.0, 0.0, 0.0, 0.0, 0.0, 0.0, 0.0, 0.0, 0.0, 0.0, 0.0, 0.0, 0.0, 0.0, 0.0, 0.0, 0.0, 0.0, 0.0, 0.0, 0.0, 0.0, 0.0, 0.0, 0.0, 0.0, 0.0, 0.0, 0.0, 0.0, 0.0, 0.0, 0.0, 0.0, 0.0, 0.0, 0.0, 0.0, 0.0, 0.0, 0.0, 0.0, 0.0, 0.0, 0.0, 0.0, 0.0, 0.0, 0.0, 0.0, 0.0, 0.0, 0.0, 0.0, 0.0, 0.0, 0.0, 0.0, 0.0, 0.0, 0.0, 0.0, 0.0, 0.0, 0.0, 0.0, 0.0, 0.0, 0.0, 0.0, 0.0, 0.0, 0.0, 0.0, 0.0, 0.0, 0.0, 0.0, 0.0, 0.0, 0.0, 0.0, 0.0, 0.0, 0.0, 0.0, 0.0, 0.0, 0.0, 0.0, 0.0, 0.0, 0.0, 0.0, 0.0, 0.0, 0.0, 0.0, 0.0, 0.0, 0.0, 0.0, 0.0, 0.0, 0.0, 0.0, 0.0, 0.0, 0.0, 0.0, 0.0, 0.0, 0.0, 0.0, 0.0, 0.0, 0.0, 0.0, 0.0, 0.0, 0.0, 0.0, 0.0, 0.0, 0.0, 0.0, 0.0, 0.0, 0.0, 0.0, 0.0, 0.0, 0.0, 0.0, 0.0, 0.0, 0.0, 0.0, 0.0, 0.0, 0.0, 0.0, 0.0, 0.0, 0.0, 0.0, 0.0, 0.0, 0.0, 0.0, 0.0, 0.0, 0.0, 0.0, 0.0, 0.0, 0.0, 0.0, 0.0, 0.0, 0.0, 0.0, 0.0, 0.0, 0.0, 0.0, 0.0, 0.0, 0.0, 0.0, 0.0, 0.0, 0.0, 0.0, 0.0, 0.0, 0.0, 0.0, 0.0, 0.0, 0.0, 0.0, 0.0, 0.0, 0.0, 0.0, 0.0, 0.0, 0.0, 0.0, 0.0, 0.0, 0.0, 0.0, 0.0, 0.0, 0.0, 0.0, 0.0, 0.0, 0.0, 0.0, 0.0, 0.0, 0.0, 0.0, 0.0, 0.0, 0.0, 0.0, 0.0, 0.0, 0.0, 0.0, 0.0, 0.0, 0.0, 0.0, 0.0, 0.0, 0.0, 0.0, 0.0, 0.0, 0.0, 0.0, 0.0, 0.0, 0.0, 0.0, 0.0, 0.0, 0.0, 0.0, 0.0, 0.0, 0.0, 0.0, 0.0, 0.0, 0.0, 0.0, 0.0, 0.0, 0.0, 0.0, 0.0, 0.0, 0.0, 0.0, 0.0, 0.0, 0.0, 0.0, 0.0, 0.0, 0.0, 0.0, 0.0, 0.0, 0.0, 0.0, 0.0, 0.0, 0.0, 0.0, 0.0, 0.0, 0.0, 0.0, 0.0, 0.0, 0.0, 0.0, 0.0, 0.0, 0.0, 0.0, 0.0, 0.0, 0.0, 0.0, 0.0, 0.0, 0.0, 0.0, 0.0, 0.0, 0.0, 0.0, 0.0, 0.0, 0.0, 0.0, 0.0, 0.0, 0.0, 0.0, 0.0, 0.0, 0.0, 0.0, 0.0, 0.0, 0.0, 0.0, 0.0, 0.0, 0.0, 0.0, 0.0, 0.0, 0.0, 0.0, 0.0, 0.0, 0.0, 0.0, 0.0, 0.0, 0.0, 0.0, 0.0, 0.0, 0.0, 0.0, 0.0, 0.0, 0.0, 0.0, 0.0, 0.0, 0.0, 0.0, 0.0, 0.0, 0.0, 0.0, 0.0, 0.0, 0.0, 0.0, 0.0, 0.0, 0.0, 0.0, 0.0, 0.0, 0.0, 0.0, 0.0, 0.0, 0.0, 0.0, 0.0, 0.0, 0.0, 0.0, 0.0, 0.0, 0.0, 0.0, 0.0, 0.0, 0.0, 0.0, 0.0, 0.0, 0.0, 0.0, 0.0, 0.0, 0.0, 0.0, 0.0, 0.0, 0.0, 0.0, 0.0, 0.0, 0.0, 0.0, 0.0, 0.0, 0.0, 0.0, 0.0, 0.0, 0.0, 0.0, 0.0, 0.0, 0.0, 0.0, 0.0, 0.0, 0.0, 0.0, 0.0, 0.0, 0.0, 0.0, 0.0, 0.0, 0.0, 0.0, 0.0, 0.0, 0.0, 0.0, 0.0, 0.0, 0.0, 0.0, 0.0, 0.0, 0.0, 0.0, 0.0, 0.0, 0.0, 0.0, 0.0, 0.0, 0.0, 0.0, 0.0, 0.0, 0.0, 0.0, 0.0, 0.0, 0.0, 0.0, 0.0, 0.0, 0.0, 0.0, 0.0, 0.0, 0.0, 0.0, 0.0, 0.0, 0.0, 0.0, 0.0, 0.0, 0.0, 0.0, 0.0, 0.0, 0.0, 0.0, 0.0, 0.0, 0.0, 0.0, 0.0, 0.0, 0.0, 0.0, 0.0, 0.0, 0.0, 0.0, 0.0, 0.0, 0.0, 0.0, 0.0, 0.0, 0.0, 0.0, 0.0, 0.0, 0.0, 0.0, 0.0, 0.0, 0.0, 0.0, 0.0, 0.0, 0.0, 0.0, 0.0, 0.0, 0.0, 0.0, 0.0, 0.0, 0.0, 0.0, 0.0, 0.0, 0.0, 0.0, 0.0, 0.0, 0.0, 0.0, 0.0, 0.0, 0.0, 0.0, 0.0, 0.0, 0.0, 0.0, 0.0, 0.0, 0.0, 0.0, 0.0, 0.0, 0.0, 0.0, 0.0, 0.0, 0.0, 0.0, 0.0, 0.0, 0.0, 0.0, 0.0, 0.0, 0.0, 0.0, 0.0, 0.0, 0.0, 0.0, 0.0, 0.0, 0.0, 0.0, 0.0, 0.0, 0.0, 0.0, 0.0, 0.0, 0.0, 0.0, 0.0, 0.0, 0.0, 0.0, 0.0, 0.0, 0.0, 0.0, 0.0, 0.0, 0.0, 0.0, 0.0, 0.0, 0.0, 0.0, 0.0, 0.0, 0.0, 0.0, 0.0, 0.0, 0.0, 0.0, 0.0, 0.0, 0.0, 0.0, 0.0, 0.0, 0.0, 0.0, 0.0, 0.0, 0.0, 0.0, 0.0, 0.0, 0.0, 0.0, 0.0, 0.0, 0.0, 0.0, 0.0, 0.0, 0.0, 0.0, 0.0, 0.0, 0.0, 0.0, 0.0, 0.0, 0.0, 0.0, 0.0, 0.0, 0.0, 0.0, 0.0, 0.0, 0.0, 0.0, 0.0, 0.0, 0.0, 0.0, 0.0, 0.0, 0.0, 0.0, 0.0, 0.0, 0.0, 0.0, 0.0, 0.0, 0.0, 0.0, 0.0, 0.0, 0.0, 0.0, 0.0, 0.0, 0.0, 0.0, 0.0, 0.0, 0.0, 0.0, 0.0, 0.0, 0.0, 0.0, 0.0, 0.0, 0.0, 0.0, 0.0, 0.0, 0.0, 0.0, 0.0, 0.0, 0.0, 0.0, 0.0, 0.0, 0.0, 0.0, 0.0, 0.0, 0.0, 0.0, 0.0, 0.0, 0.0, 0.0, 0.0, 0.0, 0.0, 0.0, 0.0, 0.0, 0.0, 0.0, 0.0, 0.0, 0.0, 0.0, 0.0, 0.0, 0.0, 0.0, 0.0, 0.0, 0.0, 0.0, 0.0, 0.0, 0.0, 0.0, 0.0, 0.0, 0.0, 0.0, 0.0, 0.0, 0.0, 0.0, 0.0, 0.0, 0.0, 0.0, 0.0, 0.0, 0.0, 0.0, 0.0, 0.0, 0.0, 0.0, 0.0, 0.0, 0.0, 0.0, 0.0, 0.0, 0.0, 0.0, 0.0, 0.0, 0.0, 0.0, 0.0, 0.0, 0.0, 0.0, 0.0, 0.0, 0.0, 0.0, 0.0, 0.0, 0.0, 0.0, 0.0, 0.0, 0.0, 0.0, 0.0, 0.0, 0.0, 0.0, 0.0, 0.0, 0.0, 0.0, 0.0, 0.0, 0.0, 0.0, 0.0, 0.0, 0.0, 0.0, 0.0, 0.0, 0.0, 0.0, 0.0, 0.0, 0.0, 0.0, 0.0, 0.0, 0.0, 0.0, 0.0, 0.0, 0.0, 0.0, 0.0, 0.0, 0.0, 0.0, 0.0, 0.0, 0.0, 0.0, 0.0, 0.0, 0.0, 0.0, 0.0, 0.0, 0.0, 0.0, 0.0, 0.0, 0.0, 0.0, 0.0, 0.0, 0.0, 0.0, 0.0, 0.0, 0.0, 0.0, 0.0, 0.0, 0.0, 0.0, 0.0, 0.0, 0.0, 0.0, 0.0, 0.0, 0.0, 0.0, 0.0, 0.0, 0.0, 0.0, 0.0, 0.0, 0.0, 0.0, 0.0, 0.0, 0.0, 0.0, 0.0, 0.0, 0.0, 0.0, 0.0, 0.0, 0.0, 0.0, 0.0, 0.0, 0.0, 0.0, 0.0, 0.0, 0.0, 0.0, 0.0, 0.0, 0.0, 0.0, 0.0, 0.0, 0.0, 0.0, 0.0, 0.0, 0.0, 0.0, 0.0, 0.0, 0.0, 0.0, 0.0, 0.0, 0.0, 0.0, 0.0, 0.0, 0.0, 0.0, 0.0, 0.0, 0.0, 0.0, 0.0, 0.0, 0.0, 0.0, 0.0, 0.0, 0.0, 0.0, 0.0, 0.0, 0.0, 0.0, 0.0, 0.0, 0.0, 0.0, 0.0, 0.0, 0.0, 0.0, 0.0, 0.0, 0.0, 0.0, 0.0, 0.0, 0.0, 0.0, 0.0, 0.0, 0.0, 0.0, 0.0, 0.0, 0.0, 0.0, 0.0, 0.0, 0.0, 0.0, 0.0, 0.0, 0.0, 0.0, 0.0, 0.0, 0.0, 0.0, 0.0, 0.0, 0.0, 0.0, 0.0, 0.0, 0.0, 0.0, 0.0, 0.0, 0.0, 0.0, 0.0, 0.0, 0.0, 0.0, 0.0, 0.0, 0.0, 0.0, 0.0, 0.0, 0.0, 0.0, 0.0, 0.0, 0.0, 0.0, 0.0, 0.0, 0.0, 0.0, 0.0, 0.0, 0.0, 0.0, 0.0, 0.0, 0.0, 0.0, 0.0, 0.0, 0.0, 0.0, 0.0, 0.0, 0.0, 0.0, 0.0, 0.0, 0.0, 0.0, 0.0, 0.0, 0.0, 0.0, 0.0, 0.0, 0.0, 0.0, 0.0, 0.0, 0.0, 0.0, 0.0, 0.0, 0.0, 0.0, 0.0, 0.0, 0.0, 0.0, 0.0, 0.0, 0.0, 0.0, 0.0, 0.0, 0.0, 0.0, 0.0, 0.0, 0.0, 0.0, 0.0, 0.0, 0.0, 0.0, 0.0, 0.0, 0.0, 0.0, 0.0, 0.0, 0.0, 0.0, 0.0, 0.0, 0.0, 0.0, 0.0, 0.0, 0.0, 0.0, 0.0, 0.0, 0.0, 0.0, 0.0, 0.0, 0.0, 0.0, 0.0, 0.0, 0.0, 0.0, 0.0, 0.0, 0.0, 0.0, 0.0, 0.0, 0.0, 0.0, 0.0, 0.0, 0.0, 0.0, 0.0, 0.0, 0.0, 0.0, 0.0, 0.0, 0.0, 0.0, 0.0, 0.0, 0.0, 0.0, 0.0, 0.0, 0.0, 0.0, 0.0, 0.0, 0.0, 0.0, 0.0, 0.0, 0.0, 0.0, 0.0, 0.0, 0.0, 0.0, 0.0, 0.0, 0.0, 0.0, 0.0, 0.0, 0.0, 0.0, 0.0, 0.0, 0.0, 0.0, 0.0, 0.0, 0.0, 0.0, 0.0, 0.0, 0.0, 0.0, 0.0, 0.0, 0.0, 0.0, 0.0, 0.0, 0.0, 0.0, 0.0, 0.0, 0.0, 0.0, 0.0, 0.0, 0.0, 0.0, 0.0, 0.0, 0.0, 0.0, 0.0, 0.0, 0.0, 0.0, 0.0, 0.0, 0.0, 0.0, 0.0, 0.0, 0.0, 0.0, 0.0, 0.0, 0.0, 0.0, 0.0, 0.0, 0.0, 0.0, 0.0, 0.0, 0.0, 0.0, 0.0, 0.0, 0.0, 0.0, 0.0, 0.0, 0.0, 0.0, 0.0, 0.0, 0.0, 0.0, 0.0, 0.0, 0.0, 0.0, 0.0, 0.0, 0.0, 0.0, 0.0, 0.0, 0.0, 0.0, 0.0, 0.0, 0.0, 0.0, 0.0, 0.0, 0.0, 0.0, 0.0, 0.0, 0.0, 0.0, 0.0, 0.0, 0.0, 0.0, 0.0, 0.0, 0.0, 0.0, 0.0, 0.0, 0.0, 0.0, 0.0, 0.0, 0.0, 0.0, 0.0, 0.0, 0.0, 0.0, 0.0, 0.0, 0.0, 0.0, 0.0, 0.0, 0.0, 0.0, 0.0, 0.0, 0.0, 0.0, 0.0, 0.0, 0.0, 0.0, 0.0, 0.0, 0.0, 0.0, 0.0, 0.0, 0.0, 0.0, 0.0, 0.0, 0.0, 0.0, 0.0, 0.0, 0.0, 0.0, 0.0, 0.0, 0.0, 0.0, 0.0, 0.0, 0.0, 0.0, 0.0, 0.0, 0.0, 0.0, 0.0, 0.0, 0.0, 0.0, 0.0, 0.0, 0.0, 0.0, 0.0, 0.0, 0.0, 0.0, 0.0, 0.0, 0.0, 0.0, 0.0, 0.0, 0.0, 0.0, 0.0, 0.0, 0.0, 0.0, 0.0, 0.0, 0.0, 0.0, 0.0, 0.0, 0.0, 0.0, 0.0, 0.0, 0.0, 0.0, 0.0, 0.0, 0.0, 0.0, 0.0, 0.0, 0.0, 0.0, 0.0, 0.0, 0.0, 0.0, 0.0, 0.0, 0.0, 0.0, 0.0, 0.0, 0.0, 0.0, 0.0, 0.0, 0.0, 0.0, 0.0, 0.0, 0.0, 0.0, 0.0, 0.0, 0.0, 0.0, 0.0, 0.0, 0.0, 0.0, 0.0, 0.0, 0.0, 0.0, 0.0, 0.0, 0.0, 0.0, 0.0, 0.0, 0.0, 0.0, 0.0, 0.0, 0.0, 0.0, 0.0, 0.0, 0.0, 0.0, 0.0, 0.0, 0.0, 0.0, 0.0, 0.0, 0.0, 0.0, 0.0, 0.0, 0.0, 0.0, 0.0, 0.0, 0.0, 0.0, 0.0, 0.0, 0.0, 0.0, 0.0, 0.0, 0.0, 0.0, 0.0, 0.0, 0.0, 0.0, 0.0, 0.0, 0.0, 0.0, 0.0, 0.0, 0.0, 0.0, 0.0, 0.0, 0.0, 0.0, 0.0, 0.0, 0.0, 0.0, 0.0, 0.0, 0.0, 0.0, 0.0, 0.0, 0.0, 0.0, 0.0, 0.0, 0.0, 0.0, 0.0, 0.0, 0.0, 0.0, 0.0, 0.0, 0.0, 0.0, 0.0, 0.0, 0.0, 0.0, 0.0, 0.0, 0.0, 0.0, 0.0, 0.0, 0.0, 0.0, 0.0, 0.0, 0.0, 0.0, 0.0, 0.0, 0.0, 0.0, 0.0, 0.0, 0.0, 0.0, 0.0, 0.0, 0.0, 0.0, 0.0, 0.0, 0.0, 0.0, 0.0, 0.0, 0.0, 0.0, 0.0, 0.0, 0.0, 0.0, 0.0, 0.0, 0.0, 0.0, 0.0, 0.0, 0.0, 0.0, 0.0, 0.0, 0.0, 0.0, 0.0, 0.0, 0.0, 0.0, 0.0, 0.0, 0.0, 0.0, 0.0, 0.0, 0.0, 0.0, 0.0, 0.0, 0.0, 0.0, 0.0, 0.0, 0.0, 0.0, 0.0, 0.0, 0.0, 0.0, 0.0, 0.0, 0.0, 0.0, 0.0, 0.0, 0.0, 0.0, 0.0, 0.0, 0.0, 0.0, 0.0, 0.0, 0.0, 0.0, 0.0, 0.0, 0.0, 0.0, 0.0, 0.0, 0.0, 0.0, 0.0, 1.0, 0.5, 1.0, 1.0, 0.9375, 1.0, 0.9375, 0.5, 0.9375, 0.5, 0.9375, 1.0, 0.875, 1.0, 0.875, 0.5, 0.875, 0.5, 0.875, 1.0, 0.8125, 1.0, 0.8125, 0.5, 0.8125, 0.5, 0.8125, 1.0, 0.75, 1.0, 0.75, 0.5, 0.75, 0.5, 0.75, 1.0, 0.6875, 1.0, 0.6875, 0.5, 0.6875, 0.5, 0.6875, 1.0, 0.625, 1.0, 0.625, 0.5, 0.625, 0.5, 0.625, 1.0, 0.5625, 1.0, 0.5625, 0.5, 0.5625, 0.5, 0.5625, 1.0, 0.5, 1.0, 0.5, 0.5, 0.5, 0.5, 0.5, 1.0, 0.4375, 1.0, 0.4375, 0.5, 0.4375, 0.5, 0.4375, 1.0, 0.375, 1.0, 0.375, 0.5, 0.375, 0.5, 0.375, 1.0, 0.3125, 1.0, 0.3125, 0.5, 0.3125, 0.5, 0.3125, 1.0, 0.25, 1.0, 0.25, 0.5, 0.25, 0.5, 0.25, 1.0, 0.1875, 1.0, 0.1875, 0.5, 0.1875, 0.5, 0.1875, 1.0, 0.125, 1.0, 0.125, 0.5, 0.3418, 0.4717, 0.25, 0.49, 0.1582, 0.4717, 0.08029, 0.4197, 0.02827, 0.3418, 0.01, 0.25, 0.02827, 0.1582, 0.08029, 0.08029, 0.1582, 0.02827, 0.25, 0.01, 0.3418, 0.02827, 0.4197, 0.08029, 0.4717, 0.1582, 0.49, 0.25, 0.4717, 0.3418, 0.4197, 0.4197, 0.125, 0.5, 0.125, 1.0, 0.0625, 1.0, 0.0625, 0.5, 0.0625, 0.5, 0.0625, 1.0, 0.0, 1.0, 0.0, 0.5, 0.75, 0.49, 0.8418, 0.4717, 0.9197, 0.4197, 0.9717, 0.3418, 0.99, 0.25, 0.9717, 0.1582, 0.9197, 0.08029, 0.8418, 0.02827, 0.75, 0.01, 0.6582, 0.02827, 0.5803, 0.08029, 0.5283, 0.1582, 0.51, 0.25, 0.5283, 0.3418, 0.5803, 0.4197, 0.6582, 0.4717, 1.0, 0.5, 1.0, 1.0, 0.9375, 1.0, 0.9375, 0.5, 0.9375, 0.5, 0.9375, 1.0, 0.875, 1.0, 0.875, 0.5, 0.875, 0.5, 0.875, 1.0, 0.8125, 1.0, 0.8125, 0.5, 0.8125, 0.5, 0.8125, 1.0, 0.75, 1.0, 0.75, 0.5, 0.75, 0.5, 0.75, 1.0, 0.6875, 1.0, 0.6875, 0.5, 0.6875, 0.5, 0.6875, 1.0, 0.625, 1.0, 0.625, 0.5, 0.625, 0.5, 0.625, 1.0, 0.5625, 1.0, 0.5625, 0.5, 0.5625, 0.5, 0.5625, 1.0, 0.5, 1.0, 0.5, 0.5, 0.5, 0.5, 0.5, 1.0, 0.4375, 1.0, 0.4375, 0.5, 0.4375, 0.5, 0.4375, 1.0, 0.375, 1.0, 0.375, 0.5, 0.375, 0.5, 0.375, 1.0, 0.3125, 1.0, 0.3125, 0.5, 0.3125, 0.5, 0.3125, 1.0, 0.25, 1.0, 0.25, 0.5, 0.25, 0.5, 0.25, 1.0, 0.1875, 1.0, 0.1875, 0.5, 0.1875, 0.5, 0.1875, 1.0, 0.125, 1.0, 0.125, 0.5, 0.3418, 0.4717, 0.25, 0.49, 0.1582, 0.4717, 0.08029, 0.4197, 0.02827, 0.3418, 0.01, 0.25, 0.02827, 0.1582, 0.08029, 0.08029, 0.1582, 0.02827, 0.25, 0.01, 0.3418, 0.02827, 0.4197, 0.08029, 0.4717, 0.1582, 0.49, 0.25, 0.4717, 0.3418, 0.4197, 0.4197, 0.125, 0.5, 0.125, 1.0, 0.0625, 1.0, 0.0625, 0.5, 0.0625, 0.5, 0.0625, 1.0, 0.0, 1.0, 0.0, 0.5, 0.75, 0.49, 0.8418, 0.4717, 0.9197, 0.4197, 0.9717, 0.3418, 0.99, 0.25, 0.9717, 0.1582, 0.9197, 0.08029, 0.8418, 0.02827, 0.75, 0.01, 0.6582, 0.02827, 0.5803, 0.08029, 0.5283, 0.1582, 0.51, 0.25, 0.5283, 0.3418, 0.5803, 0.4197, 0.6582, 0.4717, 1.0, 0.5, 1.0, 1.0, 0.9375, 1.0, 0.9375, 0.5, 0.9375, 0.5, 0.9375, 1.0, 0.875, 1.0, 0.875, 0.5, 0.875, 0.5, 0.875, 1.0, 0.8125, 1.0, 0.8125, 0.5, 0.8125, 0.5, 0.8125, 1.0, 0.75, 1.0, 0.75, 0.5, 0.75, 0.5, 0.75, 1.0, 0.6875, 1.0, 0.6875, 0.5, 0.6875, 0.5, 0.6875, 1.0, 0.625, 1.0, 0.625, 0.5, 0.625, 0.5, 0.625, 1.0, 0.5625, 1.0, 0.5625, 0.5, 0.5625, 0.5, 0.5625, 1.0, 0.5, 1.0, 0.5, 0.5, 0.5, 0.5, 0.5, 1.0, 0.4375, 1.0, 0.4375, 0.5, 0.4375, 0.5, 0.4375, 1.0, 0.375, 1.0, 0.375, 0.5, 0.375, 0.5, 0.375, 1.0, 0.3125, 1.0, 0.3125, 0.5, 0.3125, 0.5, 0.3125, 1.0, 0.25, 1.0, 0.25, 0.5, 0.25, 0.5, 0.25, 1.0, 0.1875, 1.0, 0.1875, 0.5, 0.1875, 0.5, 0.1875, 1.0, 0.125, 1.0, 0.125, 0.5, 0.3418, 0.4717, 0.25, 0.49, 0.1582, 0.4717, 0.08029, 0.4197, 0.02827, 0.3418, 0.01, 0.25, 0.02827, 0.1582, 0.08029, 0.08029, 0.1582, 0.02827, 0.25, 0.01, 0.3418, 0.02827, 0.4197, 0.08029, 0.4717, 0.1582, 0.49, 0.25, 0.4717, 0.3418, 0.4197, 0.4197, 0.125, 0.5, 0.125, 1.0, 0.0625, 1.0, 0.0625, 0.5, 0.0625, 0.5, 0.0625, 1.0, 0.0, 1.0, 0.0, 0.5, 0.75, 0.49, 0.8418, 0.4717, 0.9197, 0.4197, 0.9717, 0.3418, 0.99, 0.25, 0.9717, 0.1582, 0.9197, 0.08029, 0.8418, 0.02827, 0.75, 0.01, 0.6582, 0.02827, 0.5803, 0.08029, 0.5283, 0.1582, 0.51, 0.25, 0.5283, 0.3418, 0.5803, 0.4197, 0.6582, 0.4717])
me_circle.update()
me_plane = bpy.data.meshes.new('Plane')
me_plane.from_pydata([(-1.0, -1.0, 0.0), (1.0, -1.0, 0.0), (-1.0, 1.0, 0.0), (1.0, 1.0, 0.0)], [], [(0, 1, 3, 2)])
_uv = me_plane.uv_layers.new(name='UVMap')
_uv.uv.foreach_set('vector', [0.0, 0.0, 1.0, 0.0, 1.0, 1.0, 0.0, 1.0])
me_plane.update()
me_cylinder_004 = bpy.data.meshes.new('Cylinder.004')
me_cylinder_004.from_pydata([(-16.81, 1.0, -7.55e-08), (16.81, 1.0, 7.55e-08), (-16.81, 0.7071, -0.04207), (16.81, 0.7071, -0.04207), (-16.81, 0.0, -0.05949), (16.81, 0.0, -0.05949), (-16.81, -0.7071, -0.04207), (16.81, -0.7071, -0.04207), (-16.81, -1.0, -7.55e-08), (16.81, -1.0, 7.55e-08), (-16.81, -0.7071, 0.04207), (16.81, -0.7071, 0.04207), (-16.81, 0.0, 0.05949), (16.81, 0.0, 0.05949), (-16.81, 0.7071, 0.04207), (16.81, 0.7071, 0.04207), (-0.2766, 10.5, -1.404), (-0.2766, 10.5, -0.4206), (7.171, 7.418, -1.404), (7.171, 7.418, -0.4206), (10.26, -0.02994, -1.404), (10.26, -0.02994, -0.4206), (7.171, -7.478, -1.404), (7.171, -7.478, -0.4206), (-0.2766, -10.56, -1.404), (-0.2766, -10.56, -0.4206), (-7.724, -7.478, -1.404), (-7.724, -7.478, -0.4206), (-10.81, -0.02994, -1.404), (-10.81, -0.02994, -0.4206), (-7.724, 7.418, -1.404), (-7.724, 7.418, -0.4206), (-0.2766, 5.585, -1.585), (3.694, 3.94, -1.585), (3.694, 3.94, -0.2393), (-0.2766, 5.585, -0.2393), (5.338, -0.02994, -1.585), (5.338, -0.02994, -0.2393), (3.694, -4.0, -1.585), (3.694, -4.0, -0.2393), (-0.2766, -5.645, -1.585), (-0.2766, -5.645, -0.2393), (-4.247, -4.0, -1.585), (-4.247, -4.0, -0.2393), (-5.891, -0.02994, -1.585), (-5.891, -0.02994, -0.2393), (-4.247, 3.94, -1.585), (-4.247, 3.94, -0.2393), (-0.2766, 7.128, -1.585), (4.785, 5.032, -1.585), (4.785, 5.032, -0.2393), (-0.2766, 7.128, -0.2393), (6.882, -0.02994, -1.585), (6.882, -0.02994, -0.2393), (4.785, -5.092, -1.585), (4.785, -5.092, -0.2393), (-0.2766, -7.188, -1.585), (-0.2766, -7.188, -0.2393), (-5.338, -5.092, -1.585), (-5.338, -5.092, -0.2393), (-7.435, -0.02994, -1.585), (-7.435, -0.02994, -0.2393), (-5.338, 5.032, -1.585), (-5.338, 5.032, -0.2393), (-0.2766, 2.571, -1.5), (1.562, 1.809, -1.5), (1.562, 1.809, -0.1548), (-0.2766, 2.571, -0.1548), (2.324, -0.02994, -1.5), (2.324, -0.02994, -0.1548), (1.562, -1.869, -1.5), (1.562, -1.869, -0.1548), (-0.2766, -2.63, -1.5), (-0.2766, -2.63, -0.1548), (-2.115, -1.869, -1.5), (-2.115, -1.869, -0.1548), (-2.877, -0.02994, -1.5), (-2.877, -0.02994, -0.1548), (-2.115, 1.809, -1.5), (-2.115, 1.809, -0.1548), (-0.2766, 5.585, -1.5), (3.694, 3.94, -1.5), (3.694, 3.94, -0.1548), (-0.2766, 5.585, -0.1548), (5.338, -0.02994, -1.5), (5.338, -0.02994, -0.1548), (3.694, -4.0, -1.5), (3.694, -4.0, -0.1548), (-0.2766, -5.645, -1.5), (-0.2766, -5.645, -0.1548), (-4.247, -4.0, -1.5), (-4.247, -4.0, -0.1548), (-5.891, -0.02994, -1.5), (-5.891, -0.02994, -0.1548), (-4.247, 3.94, -1.5), (-4.247, 3.94, -0.1548), (-0.2766, 2.571, -1.258), (1.562, 1.809, -1.258), (1.562, 1.809, 0.08794), (-0.2766, 2.571, 0.08794), (2.324, -0.02994, -1.258), (2.324, -0.02994, 0.08794), (1.562, -1.869, -1.258), (1.562, -1.869, 0.08794), (-0.2766, -2.63, -1.258), (-0.2766, -2.63, 0.08794), (-2.115, -1.869, -1.258), (-2.115, -1.869, 0.08794), (-2.877, -0.02994, -1.258), (-2.877, -0.02994, 0.08794), (-2.115, 1.809, -1.258), (-2.115, 1.809, 0.08794)], [], [(0, 1, 3, 2), (2, 3, 5, 4), (4, 5, 7, 6), (6, 7, 9, 8), (8, 9, 11, 10), (10, 11, 13, 12), (3, 1, 15, 13, 11, 9, 7, 5), (12, 13, 15, 14), (14, 15, 1, 0), (0, 2, 4, 6, 8, 10, 12, 14), (16, 17, 19, 18), (18, 19, 21, 20), (20, 21, 23, 22), (22, 23, 25, 24), (24, 25, 27, 26), (26, 27, 29, 28), (22, 24, 56, 54), (28, 29, 31, 30), (30, 31, 17, 16), (29, 27, 59, 61), (37, 34, 82, 85), (42, 44, 92, 90), (25, 23, 55, 57), (18, 20, 52, 49), (28, 30, 62, 60), (21, 19, 50, 53), (31, 29, 61, 63), (24, 26, 58, 56), (27, 25, 57, 59), (20, 22, 54, 52), (30, 16, 48, 62), (16, 18, 49, 48), (23, 21, 53, 55), (17, 31, 63, 51), (19, 17, 51, 50), (26, 28, 60, 58), (33, 32, 48, 49), (35, 34, 50, 51), (36, 33, 49, 52), (34, 37, 53, 50), (38, 36, 52, 54), (37, 39, 55, 53), (40, 38, 54, 56), (39, 41, 57, 55), (42, 40, 56, 58), (41, 43, 59, 57), (44, 42, 58, 60), (43, 45, 61, 59), (46, 44, 60, 62), (45, 47, 63, 61), (32, 46, 62, 48), (47, 35, 51, 63), (75, 73, 105, 107), (66, 67, 99, 98), (45, 43, 91, 93), (36, 38, 86, 84), (44, 46, 94, 92), (39, 37, 85, 87), (47, 45, 93, 95), (38, 40, 88, 86), (46, 32, 80, 94), (41, 39, 87, 89), (32, 33, 81, 80), (35, 47, 95, 83), (40, 42, 90, 88), (34, 35, 83, 82), (43, 41, 89, 91), (33, 36, 84, 81), (65, 64, 80, 81), (67, 66, 82, 83), (68, 65, 81, 84), (66, 69, 85, 82), (70, 68, 84, 86), (69, 71, 87, 85), (72, 70, 86, 88), (71, 73, 89, 87), (74, 72, 88, 90), (73, 75, 91, 89), (76, 74, 90, 92), (75, 77, 93, 91), (78, 76, 92, 94), (77, 79, 95, 93), (64, 78, 94, 80), (79, 67, 83, 95), (98, 99, 111, 109, 107, 105, 103, 101), (96, 97, 100, 102, 104, 106, 108, 110), (65, 68, 100, 97), (74, 76, 108, 106), (69, 66, 98, 101), (77, 75, 107, 109), (68, 70, 102, 100), (76, 78, 110, 108), (71, 69, 101, 103), (79, 77, 109, 111), (70, 72, 104, 102), (78, 64, 96, 110), (73, 71, 103, 105), (64, 65, 97, 96), (67, 79, 111, 99), (72, 74, 106, 104)])
_uv = me_cylinder_004.uv_layers.new(name='UVMap')
_uv.uv.foreach_set('vector', [1.0, 0.5, 1.0, 1.0, 0.875, 1.0, 0.875, 0.5, 0.875, 0.5, 0.875, 1.0, 0.75, 1.0, 0.75, 0.5, 0.75, 0.5, 0.75, 1.0, 0.625, 1.0, 0.625, 0.5, 0.625, 0.5, 0.625, 1.0, 0.5, 1.0, 0.5, 0.5, 0.5, 0.5, 0.5, 1.0, 0.375, 1.0, 0.375, 0.5, 0.375, 0.5, 0.375, 1.0, 0.25, 1.0, 0.25, 0.5, 0.4197, 0.4197, 0.25, 0.49, 0.08029, 0.4197, 0.01, 0.25, 0.08029, 0.08029, 0.25, 0.01, 0.4197, 0.08029, 0.49, 0.25, 0.25, 0.5, 0.25, 1.0, 0.125, 1.0, 0.125, 0.5, 0.125, 0.5, 0.125, 1.0, 0.0, 1.0, 0.0, 0.5, 0.75, 0.49, 0.9197, 0.4197, 0.99, 0.25, 0.9197, 0.08029, 0.75, 0.01, 0.5803, 0.08029, 0.51, 0.25, 0.5803, 0.4197, 1.0, 0.5, 1.0, 1.0, 0.875, 1.0, 0.875, 0.5, 0.875, 0.5, 0.875, 1.0, 0.75, 1.0, 0.75, 0.5, 0.75, 0.5, 0.75, 1.0, 0.625, 1.0, 0.625, 0.5, 0.625, 0.5, 0.625, 1.0, 0.5, 1.0, 0.5, 0.5, 0.5, 0.5, 0.5, 1.0, 0.375, 1.0, 0.375, 0.5, 0.375, 0.5, 0.375, 1.0, 0.25, 1.0, 0.25, 0.5, 0.625, 0.5, 0.5, 0.5, 0.5, 0.5, 0.625, 0.5, 0.25, 0.5, 0.25, 1.0, 0.125, 1.0, 0.125, 0.5, 0.125, 0.5, 0.125, 1.0, 0.0, 1.0, 0.0, 0.5, 0.25, 1.0, 0.375, 1.0, 0.375, 1.0, 0.25, 1.0, 0.4382, 0.25, 0.3831, 0.3831, 0.3831, 0.3831, 0.4382, 0.25, 0.6169, 0.1169, 0.5618, 0.25, 0.5618, 0.25, 0.6169, 0.1169, 0.5, 1.0, 0.625, 1.0, 0.625, 1.0, 0.5, 1.0, 0.875, 0.5, 0.75, 0.5, 0.75, 0.5, 0.875, 0.5, 0.25, 0.5, 0.125, 0.5, 0.125, 0.5, 0.25, 0.5, 0.75, 1.0, 0.875, 1.0, 0.875, 1.0, 0.75, 1.0, 0.125, 1.0, 0.25, 1.0, 0.25, 1.0, 0.125, 1.0, 0.5, 0.5, 0.375, 0.5, 0.375, 0.5, 0.5, 0.5, 0.375, 1.0, 0.5, 1.0, 0.5, 1.0, 0.375, 1.0, 0.75, 0.5, 0.625, 0.5, 0.625, 0.5, 0.75, 0.5, 0.125, 0.5, 0.0, 0.5, 0.0, 0.5, 0.125, 0.5, 1.0, 0.5, 0.875, 0.5, 0.875, 0.5, 1.0, 0.5, 0.625, 1.0, 0.75, 1.0, 0.75, 1.0, 0.625, 1.0, 0.0, 1.0, 0.125, 1.0, 0.125, 1.0, 0.0, 1.0, 0.875, 1.0, 1.0, 1.0, 1.0, 1.0, 0.875, 1.0, 0.375, 0.5, 0.25, 0.5, 0.25, 0.5, 0.375, 0.5, 0.8831, 0.3831, 0.75, 0.4382, 0.75, 0.49, 0.9197, 0.4197, 0.25, 0.4382, 0.3831, 0.3831, 0.4197, 0.4197, 0.25, 0.49, 0.9382, 0.25, 0.8831, 0.3831, 0.9197, 0.4197, 0.99, 0.25, 0.3831, 0.3831, 0.4382, 0.25, 0.49, 0.25, 0.4197, 0.4197, 0.8831, 0.1169, 0.9382, 0.25, 0.99, 0.25, 0.9197, 0.08029, 0.4382, 0.25, 0.3831, 0.1169, 0.4197, 0.08029, 0.49, 0.25, 0.75, 0.06175, 0.8831, 0.1169, 0.9197, 0.08029, 0.75, 0.01, 0.3831, 0.1169, 0.25, 0.06175, 0.25, 0.01, 0.4197, 0.08029, 0.6169, 0.1169, 0.75, 0.06175, 0.75, 0.01, 0.5803, 0.08029, 0.25, 0.06175, 0.1169, 0.1169, 0.08029, 0.08029, 0.25, 0.01, 0.5618, 0.25, 0.6169, 0.1169, 0.5803, 0.08029, 0.51, 0.25, 0.1169, 0.1169, 0.06175, 0.25, 0.01, 0.25, 0.08029, 0.08029, 0.6169, 0.3831, 0.5618, 0.25, 0.51, 0.25, 0.5803, 0.4197, 0.06175, 0.25, 0.1169, 0.3831, 0.08029, 0.4197, 0.01, 0.25, 0.75, 0.4382, 0.6169, 0.3831, 0.5803, 0.4197, 0.75, 0.49, 0.1169, 0.3831, 0.25, 0.4382, 0.25, 0.49, 0.08029, 0.4197, 0.1883, 0.1883, 0.25, 0.1628, 0.25, 0.1628, 0.1883, 0.1883, 0.3117, 0.3117, 0.25, 0.3372, 0.25, 0.3372, 0.3117, 0.3117, 0.06175, 0.25, 0.1169, 0.1169, 0.1169, 0.1169, 0.06175, 0.25, 0.9382, 0.25, 0.8831, 0.1169, 0.8831, 0.1169, 0.9382, 0.25, 0.5618, 0.25, 0.6169, 0.3831, 0.6169, 0.3831, 0.5618, 0.25, 0.3831, 0.1169, 0.4382, 0.25, 0.4382, 0.25, 0.3831, 0.1169, 0.1169, 0.3831, 0.06175, 0.25, 0.06175, 0.25, 0.1169, 0.3831, 0.8831, 0.1169, 0.75, 0.06175, 0.75, 0.06175, 0.8831, 0.1169, 0.6169, 0.3831, 0.75, 0.4382, 0.75, 0.4382, 0.6169, 0.3831, 0.25, 0.06175, 0.3831, 0.1169, 0.3831, 0.1169, 0.25, 0.06175, 0.75, 0.4382, 0.8831, 0.3831, 0.8831, 0.3831, 0.75, 0.4382, 0.25, 0.4382, 0.1169, 0.3831, 0.1169, 0.3831, 0.25, 0.4382, 0.75, 0.06175, 0.6169, 0.1169, 0.6169, 0.1169, 0.75, 0.06175, 0.3831, 0.3831, 0.25, 0.4382, 0.25, 0.4382, 0.3831, 0.3831, 0.1169, 0.1169, 0.25, 0.06175, 0.25, 0.06175, 0.1169, 0.1169, 0.8831, 0.3831, 0.9382, 0.25, 0.9382, 0.25, 0.8831, 0.3831, 0.8117, 0.3117, 0.75, 0.3372, 0.75, 0.4382, 0.8831, 0.3831, 0.25, 0.3372, 0.3117, 0.3117, 0.3831, 0.3831, 0.25, 0.4382, 0.8372, 0.25, 0.8117, 0.3117, 0.8831, 0.3831, 0.9382, 0.25, 0.3117, 0.3117, 0.3372, 0.25, 0.4382, 0.25, 0.3831, 0.3831, 0.8117, 0.1883, 0.8372, 0.25, 0.9382, 0.25, 0.8831, 0.1169, 0.3372, 0.25, 0.3117, 0.1883, 0.3831, 0.1169, 0.4382, 0.25, 0.75, 0.1628, 0.8117, 0.1883, 0.8831, 0.1169, 0.75, 0.06175, 0.3117, 0.1883, 0.25, 0.1628, 0.25, 0.06175, 0.3831, 0.1169, 0.6883, 0.1883, 0.75, 0.1628, 0.75, 0.06175, 0.6169, 0.1169, 0.25, 0.1628, 0.1883, 0.1883, 0.1169, 0.1169, 0.25, 0.06175, 0.6628, 0.25, 0.6883, 0.1883, 0.6169, 0.1169, 0.5618, 0.25, 0.1883, 0.1883, 0.1628, 0.25, 0.06175, 0.25, 0.1169, 0.1169, 0.6883, 0.3117, 0.6628, 0.25, 0.5618, 0.25, 0.6169, 0.3831, 0.1628, 0.25, 0.1883, 0.3117, 0.1169, 0.3831, 0.06175, 0.25, 0.75, 0.3372, 0.6883, 0.3117, 0.6169, 0.3831, 0.75, 0.4382, 0.1883, 0.3117, 0.25, 0.3372, 0.25, 0.4382, 0.1169, 0.3831, 0.3117, 0.3117, 0.25, 0.3372, 0.1883, 0.3117, 0.1628, 0.25, 0.1883, 0.1883, 0.25, 0.1628, 0.3117, 0.1883, 0.3372, 0.25, 0.75, 0.3372, 0.8117, 0.3117, 0.8372, 0.25, 0.8117, 0.1883, 0.75, 0.1628, 0.6883, 0.1883, 0.6628, 0.25, 0.6883, 0.3117, 0.8117, 0.3117, 0.8372, 0.25, 0.8372, 0.25, 0.8117, 0.3117, 0.6883, 0.1883, 0.6628, 0.25, 0.6628, 0.25, 0.6883, 0.1883, 0.3372, 0.25, 0.3117, 0.3117, 0.3117, 0.3117, 0.3372, 0.25, 0.1628, 0.25, 0.1883, 0.1883, 0.1883, 0.1883, 0.1628, 0.25, 0.8372, 0.25, 0.8117, 0.1883, 0.8117, 0.1883, 0.8372, 0.25, 0.6628, 0.25, 0.6883, 0.3117, 0.6883, 0.3117, 0.6628, 0.25, 0.3117, 0.1883, 0.3372, 0.25, 0.3372, 0.25, 0.3117, 0.1883, 0.1883, 0.3117, 0.1628, 0.25, 0.1628, 0.25, 0.1883, 0.3117, 0.8117, 0.1883, 0.75, 0.1628, 0.75, 0.1628, 0.8117, 0.1883, 0.6883, 0.3117, 0.75, 0.3372, 0.75, 0.3372, 0.6883, 0.3117, 0.25, 0.1628, 0.3117, 0.1883, 0.3117, 0.1883, 0.25, 0.1628, 0.75, 0.3372, 0.8117, 0.3117, 0.8117, 0.3117, 0.75, 0.3372, 0.25, 0.3372, 0.1883, 0.3117, 0.1883, 0.3117, 0.25, 0.3372, 0.75, 0.1628, 0.6883, 0.1883, 0.6883, 0.1883, 0.75, 0.1628])
me_cylinder_004.update()

# ---- objects
ob_light = bpy.data.objects.new('Light', light_light)
ob_camera = bpy.data.objects.new('Camera', cam_camera)
ob_circle = bpy.data.objects.new('Circle', me_circle)
ob_plane = bpy.data.objects.new('Plane', me_plane)
ob_cylinder_001 = bpy.data.objects.new('Cylinder.001', me_cylinder_004)

# ---- transforms, parenting, visibility, modifiers, constraints
ob_light.location = (4.076, 1.005, 5.904)
ob_light.rotation_euler = (0.6503, 0.05522, 1.866)
ob_light.lock_rotations_4d = False
ob_light.empty_display_type = 'ARROWS'
ob_light.color = (0.0, 0.0, 0.0, 0.0)
ob_light.lineart.crease_threshold = 0.0
ob_camera.location = (7.359, -6.926, 4.958)
ob_camera.rotation_euler = (1.109, 0.0, 0.8149)
ob_camera.lock_rotations_4d = False
ob_camera.empty_display_type = 'ARROWS'
ob_camera.color = (0.0, 0.0, 0.0, 0.0)
ob_camera.display_type = 'WIRE'
ob_camera.lineart.crease_threshold = 0.0
ob_circle.location = (0.1015, 0.0, 1.205)
ob_circle.rotation_euler = (18.76, -0.0, 0.0)
ob_plane.location = (0.0, 0.0, 0.0)
ob_plane.scale = (10.48, 10.48, 10.48)
ob_cylinder_001.parent = ob_circle
ob_cylinder_001.matrix_parent_inverse = Matrix(((1.0, -0.0, 0.0, -0.1015), (-0.0, 1.0, -0.0, 0.0), (0.0, -0.0, 1.0, -1.205), (-0.0, 0.0, -0.0, 1.0)))
ob_cylinder_001.location = (0.006806, -0.9454, 1.509)
ob_cylinder_001.scale = (0.005201, 0.005201, 0.08742)
_c = ob_cylinder_001.constraints.new('LIMIT_ROTATION'); _c.name = 'Limit Rotation'
_c.use_limit_x = True
_c.use_limit_y = True
_c.use_legacy_behavior = True

# ---- collection membership
col_collection.objects.link(ob_light)
col_collection.objects.link(ob_camera)
col_collection.objects.link(ob_circle)
col_collection.objects.link(ob_plane)
col_collection.objects.link(ob_cylinder_001)

# ---- scene / render settings (as saved in the file)
scene.camera = ob_camera
scene.frame_start = 1; scene.frame_end = 250; scene.frame_set(1)
scene.render.engine = 'BLENDER_EEVEE_NEXT'
scene.cycles.sampling_pattern = 'TABULATED_SOBOL'
scene.eevee.ray_tracing_options.trace_max_roughness = 0.0
bpy.context.view_layer.update()

